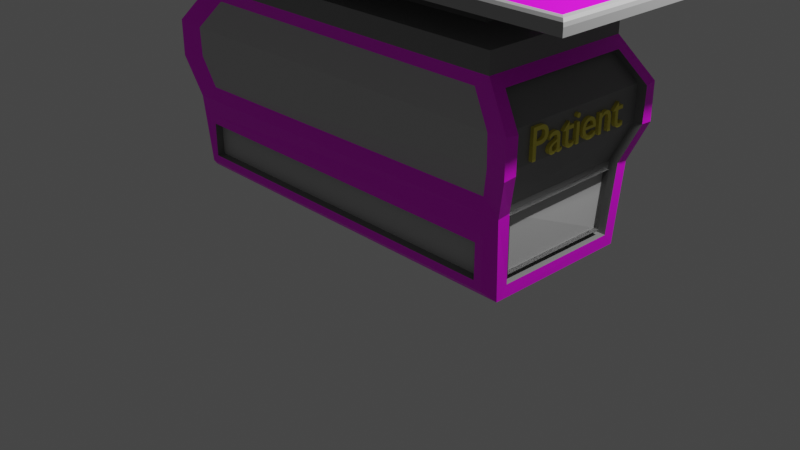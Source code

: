 # Source: MedTable2.blend  (saved by Blender 3.1.7; exported with 4.5.12 LTS)
import bpy
from mathutils import Matrix  # noqa: F401  (used for matrix-valued properties, if any)

bpy.ops.wm.read_factory_settings(use_empty=True)
scene = bpy.context.scene
scene.name = 'Scene'

# ---- collections
col_collection = bpy.data.collections.new('Collection'); scene.collection.children.link(col_collection)

# ---- images (referenced by path relative to the original .blend; pixels are not part of the script)
import os
ASSET_DIR = os.environ.get("B2B_ASSET_DIR", "")  # directory of the original .blend (textures are referenced by path, not embedded)
HERE = os.path.dirname(os.path.abspath(__file__))  # packed textures are extracted next to this script under _unpacked/

def load_image(name, relpath, width, height, colorspace="sRGB"):
    """Load a texture the original file referenced (path relative to the .blend, or extracted next to this script)."""
    p = next((c for c in (os.path.join(HERE, relpath), os.path.join(ASSET_DIR, relpath)) if relpath and os.path.exists(c)), "")
    if p:
        img = bpy.data.images.load(p, check_existing=True)
        img.name = name
    else:  # same state as the original file: an image datablock whose file is absent (Cycles renders it pink)
        img = bpy.data.images.new(name, width, height)
        img.source = "FILE"
        img.filepath = "//" + (relpath or name)
    img.colorspace_settings.name = colorspace
    return img
img_modernrectangletilessteel_albedo_png = load_image('ModernRectangleTilesSteel_albedo.png', 'tex/ModernRectTiles/ModernRectangleTilesSteel_albedo.png', 1024, 1024, 'sRGB')
img_display1_jpg = load_image('display1.jpg', 'tex/Display/display1.jpg', 1024, 1024, 'sRGB')
img_keyboard1_jpg = load_image('keyboard1.jpg', 'tex/Keyboard/keyboard1.jpg', 1024, 1024, 'sRGB')
img_steel1_jpg = load_image('steel1.jpg', 'tex/steel/steel1.jpg', 1024, 1024, 'sRGB')

# ---- materials (node trees are filled in below, after node groups)
mat_bedmat = bpy.data.materials.new('BedMat')
mat_bedmat.alpha_threshold = 0.0
mat_bedmat.use_transparent_shadow = False
mat_bedmat.line_color = (0.0, 0.0, 0.0, 1.0)
mat_bedbottom = bpy.data.materials.new('BedBottom')
mat_bedbottom.use_transparent_shadow = False
mat_medcom = bpy.data.materials.new('MedCom')
mat_medcom.use_transparent_shadow = False
mat_dispole = bpy.data.materials.new('DisPole')
mat_dispole.use_transparent_shadow = False
mat_comdisplay = bpy.data.materials.new('ComDisplay')
mat_comdisplay.use_transparent_shadow = False
mat_keypad = bpy.data.materials.new('keypad')
mat_keypad.use_transparent_shadow = False
mat_computerbase = bpy.data.materials.new('computerbase')
mat_computerbase.use_transparent_shadow = False
mat_bedbotlight = bpy.data.materials.new('bedbotlight')
mat_bedbotlight.use_transparent_shadow = False
mat_tablebottom = bpy.data.materials.new('tablebottom')
mat_tablebottom.use_transparent_shadow = False
mat_scanbase1 = bpy.data.materials.new('scanbase1')
mat_scanbase1.use_transparent_shadow = False
mat_scanner = bpy.data.materials.new('scanner')
mat_scanner.use_transparent_shadow = False
mat_keypadrim = bpy.data.materials.new('keypadrim')
mat_keypadrim.use_transparent_shadow = False
mat_comsteel = bpy.data.materials.new('comsteel')
mat_comsteel.use_transparent_shadow = False
mat_patientmat = bpy.data.materials.new('PatientMat')
mat_patientmat.use_transparent_shadow = False

# ---- material node trees
mat_bedmat.use_nodes = True; mat_bedmat.node_tree.nodes.clear()
_N = mat_bedmat.node_tree.nodes; _L = mat_bedmat.node_tree.links
n0 = _N.new('ShaderNodeOutputMaterial'); n0.name = 'Material Output'; n0.location = (300, 300)
n1 = _N.new('ShaderNodeBsdfPrincipled'); n1.name = 'Principled BSDF'; n1.location = (10, 300)
n1.distribution = 'GGX'
n1.subsurface_method = 'RANDOM_WALK_SKIN'
n1.inputs[2].default_value = 0.4
n1.inputs[3].default_value = 1.45
n1.inputs[27].default_value = (0.0, 0.0, 0.0, 1.0)
n1.inputs[28].default_value = 1.0
n2 = _N.new('ShaderNodeTexImage'); n2.name = 'Image Texture'; n2.location = (-280, 275)
n2.image = img_modernrectangletilessteel_albedo_png
_L.new(n1.outputs[0], n0.inputs[0])
_L.new(n2.outputs[0], n1.inputs[0])
n0.is_active_output = True
mat_bedbottom.use_nodes = True; mat_bedbottom.node_tree.nodes.clear()
_N = mat_bedbottom.node_tree.nodes; _L = mat_bedbottom.node_tree.links
n0 = _N.new('ShaderNodeBsdfPrincipled'); n0.name = 'Principled BSDF'; n0.location = (10, 300)
n0.distribution = 'GGX'
n0.subsurface_method = 'RANDOM_WALK_SKIN'
n0.inputs[3].default_value = 1.45
n0.inputs[27].default_value = (0.0, 0.0, 0.0, 1.0)
n0.inputs[28].default_value = 1.0
n1 = _N.new('ShaderNodeOutputMaterial'); n1.name = 'Material Output'; n1.location = (300, 300)
n2 = _N.new('ShaderNodeRGB'); n2.name = 'RGB'; n2.location = (-280, 275)
n2.outputs[0].default_value = (0.2409, 0.2409, 0.2409, 1.0)
_L.new(n0.outputs[0], n1.inputs[0])
_L.new(n2.outputs[0], n0.inputs[0])
n1.is_active_output = True
mat_medcom.use_nodes = True; mat_medcom.node_tree.nodes.clear()
_N = mat_medcom.node_tree.nodes; _L = mat_medcom.node_tree.links
n0 = _N.new('ShaderNodeBsdfPrincipled'); n0.name = 'Principled BSDF'; n0.location = (10, 300)
n0.distribution = 'GGX'
n0.subsurface_method = 'RANDOM_WALK_SKIN'
n0.inputs[3].default_value = 1.45
n0.inputs[27].default_value = (0.0, 0.0, 0.0, 1.0)
n0.inputs[28].default_value = 1.0
n1 = _N.new('ShaderNodeOutputMaterial'); n1.name = 'Material Output'; n1.location = (300, 300)
_L.new(n0.outputs[0], n1.inputs[0])
n1.is_active_output = True
mat_dispole.use_nodes = True; mat_dispole.node_tree.nodes.clear()
_N = mat_dispole.node_tree.nodes; _L = mat_dispole.node_tree.links
n0 = _N.new('ShaderNodeBsdfPrincipled'); n0.name = 'Principled BSDF'; n0.location = (10, 300)
n0.distribution = 'GGX'
n0.subsurface_method = 'RANDOM_WALK_SKIN'
n0.inputs[0].default_value = (0.4189, 0.4189, 0.4189, 1.0)
n0.inputs[3].default_value = 1.45
n0.inputs[27].default_value = (0.0, 0.0, 0.0, 1.0)
n0.inputs[28].default_value = 1.0
n1 = _N.new('ShaderNodeOutputMaterial'); n1.name = 'Material Output'; n1.location = (300, 300)
_L.new(n0.outputs[0], n1.inputs[0])
n1.is_active_output = True
mat_comdisplay.use_nodes = True; mat_comdisplay.node_tree.nodes.clear()
_N = mat_comdisplay.node_tree.nodes; _L = mat_comdisplay.node_tree.links
n0 = _N.new('ShaderNodeBsdfPrincipled'); n0.name = 'Principled BSDF'; n0.location = (10, 300)
n0.distribution = 'GGX'
n0.subsurface_method = 'RANDOM_WALK_SKIN'
n0.inputs[3].default_value = 1.45
n0.inputs[27].default_value = (0.0, 0.0, 0.0, 1.0)
n0.inputs[28].default_value = 1.0
n1 = _N.new('ShaderNodeOutputMaterial'); n1.name = 'Material Output'; n1.location = (300, 300)
n2 = _N.new('ShaderNodeTexImage'); n2.name = 'Image Texture'; n2.location = (-280, 275)
n2.image = img_display1_jpg
_L.new(n0.outputs[0], n1.inputs[0])
_L.new(n2.outputs[0], n0.inputs[0])
n1.is_active_output = True
mat_keypad.use_nodes = True; mat_keypad.node_tree.nodes.clear()
_N = mat_keypad.node_tree.nodes; _L = mat_keypad.node_tree.links
n0 = _N.new('ShaderNodeBsdfPrincipled'); n0.name = 'Principled BSDF'; n0.location = (10, 300)
n0.distribution = 'GGX'
n0.subsurface_method = 'RANDOM_WALK_SKIN'
n0.inputs[3].default_value = 1.45
n0.inputs[27].default_value = (0.0, 0.0, 0.0, 1.0)
n0.inputs[28].default_value = 1.0
n1 = _N.new('ShaderNodeOutputMaterial'); n1.name = 'Material Output'; n1.location = (300, 300)
n2 = _N.new('ShaderNodeTexImage'); n2.name = 'Image Texture'; n2.location = (-280, 275)
n2.image = img_keyboard1_jpg
_L.new(n0.outputs[0], n1.inputs[0])
_L.new(n2.outputs[0], n0.inputs[0])
n1.is_active_output = True
mat_computerbase.use_nodes = True; mat_computerbase.node_tree.nodes.clear()
_N = mat_computerbase.node_tree.nodes; _L = mat_computerbase.node_tree.links
n0 = _N.new('ShaderNodeBsdfPrincipled'); n0.name = 'Principled BSDF'; n0.location = (10, 300)
n0.distribution = 'GGX'
n0.subsurface_method = 'RANDOM_WALK_SKIN'
n0.inputs[0].default_value = (0.08115, 0.08115, 0.08115, 1.0)
n0.inputs[3].default_value = 1.45
n0.inputs[27].default_value = (0.0, 0.0, 0.0, 1.0)
n0.inputs[28].default_value = 1.0
n1 = _N.new('ShaderNodeOutputMaterial'); n1.name = 'Material Output'; n1.location = (300, 300)
_L.new(n0.outputs[0], n1.inputs[0])
n1.is_active_output = True
mat_bedbotlight.use_nodes = True; mat_bedbotlight.node_tree.nodes.clear()
_N = mat_bedbotlight.node_tree.nodes; _L = mat_bedbotlight.node_tree.links
n0 = _N.new('ShaderNodeBsdfPrincipled'); n0.name = 'Principled BSDF'; n0.location = (10, 300)
n0.distribution = 'GGX'
n0.subsurface_method = 'RANDOM_WALK_SKIN'
n0.inputs[0].default_value = (0.5457, 0.5457, 0.5457, 1.0)
n0.inputs[3].default_value = 1.45
n0.inputs[27].default_value = (0.0, 0.0, 0.0, 1.0)
n0.inputs[28].default_value = 1.0
n1 = _N.new('ShaderNodeOutputMaterial'); n1.name = 'Material Output'; n1.location = (300, 300)
_L.new(n0.outputs[0], n1.inputs[0])
n1.is_active_output = True
mat_tablebottom.use_nodes = True; mat_tablebottom.node_tree.nodes.clear()
_N = mat_tablebottom.node_tree.nodes; _L = mat_tablebottom.node_tree.links
n0 = _N.new('ShaderNodeBsdfPrincipled'); n0.name = 'Principled BSDF'; n0.location = (10, 300)
n0.distribution = 'GGX'
n0.subsurface_method = 'RANDOM_WALK_SKIN'
n0.inputs[0].default_value = (0.4116, 0.4116, 0.4116, 1.0)
n0.inputs[3].default_value = 1.45
n0.inputs[27].default_value = (0.0, 0.0, 0.0, 1.0)
n0.inputs[28].default_value = 1.0
n1 = _N.new('ShaderNodeOutputMaterial'); n1.name = 'Material Output'; n1.location = (300, 300)
_L.new(n0.outputs[0], n1.inputs[0])
n1.is_active_output = True
mat_scanbase1.use_nodes = True; mat_scanbase1.node_tree.nodes.clear()
_N = mat_scanbase1.node_tree.nodes; _L = mat_scanbase1.node_tree.links
n0 = _N.new('ShaderNodeBsdfPrincipled'); n0.name = 'Principled BSDF'; n0.location = (10, 300)
n0.distribution = 'GGX'
n0.subsurface_method = 'RANDOM_WALK_SKIN'
n0.inputs[0].default_value = (0.07036, 0.07036, 0.07036, 1.0)
n0.inputs[3].default_value = 1.45
n0.inputs[27].default_value = (0.0, 0.0, 0.0, 1.0)
n0.inputs[28].default_value = 1.0
n1 = _N.new('ShaderNodeOutputMaterial'); n1.name = 'Material Output'; n1.location = (300, 300)
_L.new(n0.outputs[0], n1.inputs[0])
n1.is_active_output = True
mat_scanner.use_nodes = True; mat_scanner.node_tree.nodes.clear()
_N = mat_scanner.node_tree.nodes; _L = mat_scanner.node_tree.links
n0 = _N.new('ShaderNodeBsdfPrincipled'); n0.name = 'Principled BSDF'; n0.location = (10, 300)
n0.distribution = 'GGX'
n0.subsurface_method = 'RANDOM_WALK_SKIN'
n0.inputs[3].default_value = 1.45
n0.inputs[27].default_value = (0.0, 0.0, 0.0, 1.0)
n0.inputs[28].default_value = 1.0
n1 = _N.new('ShaderNodeOutputMaterial'); n1.name = 'Material Output'; n1.location = (300, 300)
_L.new(n0.outputs[0], n1.inputs[0])
n1.is_active_output = True
mat_keypadrim.use_nodes = True; mat_keypadrim.node_tree.nodes.clear()
_N = mat_keypadrim.node_tree.nodes; _L = mat_keypadrim.node_tree.links
n0 = _N.new('ShaderNodeBsdfPrincipled'); n0.name = 'Principled BSDF'; n0.location = (10, 300)
n0.distribution = 'GGX'
n0.subsurface_method = 'RANDOM_WALK_SKIN'
n0.inputs[0].default_value = (0.06285, 0.06285, 0.06285, 1.0)
n0.inputs[3].default_value = 1.45
n0.inputs[27].default_value = (0.0, 0.0, 0.0, 1.0)
n0.inputs[28].default_value = 1.0
n1 = _N.new('ShaderNodeOutputMaterial'); n1.name = 'Material Output'; n1.location = (300, 300)
_L.new(n0.outputs[0], n1.inputs[0])
n1.is_active_output = True
mat_comsteel.use_nodes = True; mat_comsteel.node_tree.nodes.clear()
_N = mat_comsteel.node_tree.nodes; _L = mat_comsteel.node_tree.links
n0 = _N.new('ShaderNodeBsdfPrincipled'); n0.name = 'Principled BSDF'; n0.location = (10, 300)
n0.distribution = 'GGX'
n0.subsurface_method = 'RANDOM_WALK_SKIN'
n0.inputs[3].default_value = 1.45
n0.inputs[27].default_value = (0.0, 0.0, 0.0, 1.0)
n0.inputs[28].default_value = 1.0
n1 = _N.new('ShaderNodeOutputMaterial'); n1.name = 'Material Output'; n1.location = (300, 300)
n2 = _N.new('ShaderNodeTexImage'); n2.name = 'Image Texture'; n2.location = (-280, 275)
n2.image = img_steel1_jpg
_L.new(n0.outputs[0], n1.inputs[0])
_L.new(n2.outputs[0], n0.inputs[0])
n1.is_active_output = True
mat_patientmat.use_nodes = True; mat_patientmat.node_tree.nodes.clear()
_N = mat_patientmat.node_tree.nodes; _L = mat_patientmat.node_tree.links
n0 = _N.new('ShaderNodeBsdfPrincipled'); n0.name = 'Principled BSDF'; n0.location = (10, 300)
n0.distribution = 'GGX'
n0.subsurface_method = 'RANDOM_WALK_SKIN'
n0.inputs[0].default_value = (0.8, 0.6958, 0.07052, 1.0)
n0.inputs[3].default_value = 1.45
n0.inputs[27].default_value = (0.0, 0.0, 0.0, 1.0)
n0.inputs[28].default_value = 1.0
n1 = _N.new('ShaderNodeOutputMaterial'); n1.name = 'Material Output'; n1.location = (300, 300)
_L.new(n0.outputs[0], n1.inputs[0])
n1.is_active_output = True

# ---- world
world_world = bpy.data.worlds.new('World'); scene.world = world_world
world_world.use_nodes = True; world_world.node_tree.nodes.clear()
_N = world_world.node_tree.nodes; _L = world_world.node_tree.links
n0 = _N.new('ShaderNodeOutputWorld'); n0.name = 'World Output'; n0.location = (300, 300)
n1 = _N.new('ShaderNodeBackground'); n1.name = 'Background'; n1.location = (10, 300)
n1.inputs[0].default_value = (0.05088, 0.05088, 0.05088, 1.0)
_L.new(n1.outputs[0], n0.inputs[0])
n0.is_active_output = True
world_world.color = (0.05088, 0.05088, 0.05088)
world_world.use_sun_shadow = False
world_world.sun_shadow_jitter_overblur = 0.0

# ---- cameras
cam_camera = bpy.data.cameras.new('Camera')
cam_camera.clip_end = 100.0
cam_camera.ortho_scale = 7.314

# ---- lights
light_light = bpy.data.lights.new('Light', 'POINT')
light_light.transmission_factor = 0.0
light_light.energy = 1000.0
light_light.shadow_soft_size = 0.1
light_light.shadow_maximum_resolution = 0.006
light_light.use_absolute_resolution = True

# ---- meshes
me_cube = bpy.data.meshes.new('Cube')
me_cube.from_pydata([(2.212, -0.8319, 1.435), (-2.21, -0.8319, 1.427), (2.206, 0.9607, 1.419), (-2.206, 0.9607, 1.419), (2.218, -0.8319, 1.783), (-2.218, -0.8319, 1.783), (2.206, 0.9607, 1.796), (-2.206, 0.9607, 1.796), (1.969, -0.7235, 2.074), (-1.969, -0.7235, 2.074), (1.969, 0.7235, 2.074), (-1.969, 0.7235, 2.074), (1.283, -0.2454, 2.447), (-1.283, -0.2454, 2.447), (1.283, 0.2454, 2.447), (-1.283, 0.2454, 2.447), (-2.71, -1.0, 2.692), (-2.71, 1.0, 2.692), (2.71, -1.0, 2.692), (2.71, 1.0, 2.692), (1.885, -0.8209, 2.377), (-1.885, -0.8209, 2.377), (1.885, 0.8209, 2.377), (-1.885, 0.8209, 2.377), (1.283, -0.2454, 2.695), (-1.283, -0.2454, 2.695), (1.283, 0.2454, 2.695), (-1.283, 0.2454, 2.695), (1.852, 0.8848, 0.7405), (2.036, 0.7705, 1.025), (1.852, 0.8848, 0.3842), (2.035, 0.6754, 0.3332), (2.067, -0.7159, 1.026), (1.852, -0.8848, 0.7405), (1.852, -0.8848, 0.3842), (2.033, -0.6676, 0.3332), (-1.852, 0.8848, 0.7405), (-2.067, 0.7159, 1.026), (-1.852, 0.8848, 0.3842), (-2.033, 0.6676, 0.3332), (-1.852, -0.8848, 0.7405), (-2.036, -0.7705, 1.025), (-1.852, -0.8848, 0.3842), (-2.035, -0.6754, 0.3332), (-2.645, -0.9351, 2.833), (-2.71, -1.0, 2.768), (-2.678, -0.9676, 2.824), (-2.701, -0.9913, 2.8), (-2.645, 0.9351, 2.833), (-2.71, 1.0, 2.768), (-2.678, 0.9676, 2.824), (-2.701, 0.9913, 2.8), (2.645, -0.9351, 2.833), (2.71, -1.0, 2.768), (2.678, -0.9676, 2.824), (2.701, -0.9913, 2.8), (2.645, 0.9351, 2.833), (2.71, 1.0, 2.768), (2.678, 0.9676, 2.824), (2.701, 0.9913, 2.8), (-2.212, 0.8319, 1.435), (-2.218, 0.8319, 1.783), (2.218, 0.8319, 1.783), (2.21, 0.8319, 1.427), (2.206, -0.9607, 1.796), (2.206, -0.9607, 1.419), (-2.206, -0.9607, 1.419), (-2.206, -0.9607, 1.796), (1.716, 0.8003, 2.045), (1.716, -0.8003, 2.045), (-1.716, -0.8003, 2.045), (-1.716, 0.8003, 2.045), (1.835, 0.8591, 1.14), (2.032, 0.7877, 0.2044), (-1.835, -0.8591, 1.14), (-2.032, -0.7877, 0.2044), (2.032, -0.7877, 0.2044), (1.858, -0.8089, 1.138), (-2.032, 0.7877, 0.2044), (-1.858, 0.8089, 1.138), (-2.112, -0.8319, 1.427), (-2.114, 0.8319, 1.435), (-2.12, -0.8319, 1.783), (-2.12, 0.8319, 1.783), (-1.938, -0.7045, 0.9675), (-1.967, 0.6541, 0.9687), (-1.871, -0.7235, 2.074), (-1.871, 0.7235, 2.074), (-1.94, -0.6252, 0.3907), (-1.937, 0.6139, 0.3908), (2.115, 0.8319, 1.427), (2.117, -0.8319, 1.435), (2.123, 0.8319, 1.783), (2.123, -0.8319, 1.783), (1.941, 0.7045, 0.9675), (1.97, -0.6541, 0.9687), (1.874, 0.7235, 2.074), (1.874, -0.7235, 2.074), (1.942, 0.6252, 0.3907), (1.939, -0.6139, 0.3908), (-1.966, 0.9012, 1.446), (-1.966, 0.9093, 1.752), (1.966, 0.9093, 1.752), (1.966, 0.9014, 1.45), (1.966, -0.9093, 1.752), (1.966, -0.9012, 1.446), (-1.966, -0.9014, 1.45), (-1.966, -0.9093, 1.752), (1.885, -0.8209, 2.172), (-1.885, -0.8209, 2.172), (-1.885, 0.8209, 2.172), (1.885, 0.8209, 2.172), (2.062, -0.8436, 1.006), (-2.032, -0.8982, 1.008), (-2.062, 0.8436, 1.006), (2.032, 0.8982, 1.008), (-2.54, 1.0, 2.692), (-2.54, -1.0, 2.692), (-2.479, 0.9351, 2.833), (-2.509, 0.9676, 2.824), (-2.531, 0.9913, 2.8), (-2.54, 1.0, 2.768), (-2.479, -0.9351, 2.833), (-2.509, -0.9676, 2.824), (-2.531, -0.9913, 2.8), (-2.54, -1.0, 2.768), (-2.213, -1.0, 2.692), (-2.16, 0.9351, 2.833), (-2.186, -0.9676, 2.824), (-2.205, -0.9913, 2.8), (-2.213, -1.0, 2.768), (-2.213, 1.0, 2.692), (-2.186, 0.9676, 2.824), (-2.205, 0.9913, 2.8), (-2.213, 1.0, 2.768), (-2.16, -0.9351, 2.833), (-2.71, -0.8493, 2.692), (2.71, -0.8493, 2.692), (-2.645, -0.7942, 2.833), (-2.678, -0.8217, 2.824), (-2.701, -0.8419, 2.8), (-2.71, -0.8493, 2.768), (2.645, -0.7942, 2.833), (2.678, -0.8217, 2.824), (2.701, -0.8419, 2.8), (2.71, -0.8493, 2.768), (-2.54, -0.8493, 2.692), (-2.213, -0.8493, 2.692), (2.71, 0.8377, 2.692), (-2.645, 0.7834, 2.833), (2.678, 0.8105, 2.824), (2.701, 0.8304, 2.8), (2.71, 0.8377, 2.768), (-2.71, 0.8377, 2.692), (-2.678, 0.8105, 2.824), (-2.701, 0.8304, 2.8), (-2.71, 0.8377, 2.768), (2.645, 0.7834, 2.833), (-2.54, 0.8377, 2.692), (-2.213, 0.8377, 2.692), (-2.5, -0.8162, 2.971), (-2.449, -0.7605, 2.979), (-2.476, -0.7908, 2.983), (-2.19, -0.7605, 2.848), (-2.129, -0.8279, 2.826), (-2.16, -0.7942, 2.835), (-2.449, 0.7497, 2.979), (-2.5, 0.8064, 2.972), (-2.476, 0.7802, 2.983), (-2.129, 0.8171, 2.826), (-2.19, 0.7497, 2.848), (-2.16, 0.7834, 2.835), (1.353, -0.2886, 2.377), (-1.353, -0.2886, 2.377), (-1.353, 0.2886, 2.377), (1.353, 0.2886, 2.377), (1.353, -0.2886, 2.765), (-1.353, -0.2886, 2.765), (-1.353, 0.2886, 2.765), (1.353, 0.2886, 2.765), (-1.939, -0.7705, 1.025), (-1.969, 0.7159, 1.026), (-1.938, -0.6754, 0.3332), (-1.936, 0.6676, 0.3332), (1.941, 0.7705, 1.025), (1.972, -0.7159, 1.026), (1.941, 0.6754, 0.3332), (1.938, -0.6676, 0.3332), (-1.885, -0.7045, 0.9675), (-1.914, 0.6541, 0.9687), (-1.886, -0.6252, 0.3907), (-1.883, 0.6139, 0.3908), (1.994, 0.7045, 0.9675), (2.023, -0.6541, 0.9687), (1.996, 0.6252, 0.3907), (1.993, -0.6139, 0.3908), (1.935, 0.7045, 0.9675), (1.965, -0.6541, 0.9687), (1.937, 0.6252, 0.3907), (1.934, -0.6139, 0.3908), (-1.935, 0.8848, 0.3015), (1.935, 0.8848, 0.3015), (1.935, 0.8848, 0.8232), (-1.935, -0.8848, 0.3015), (-1.935, -0.8848, 0.8232), (1.935, -0.8848, 0.8232), (1.935, -0.8848, 0.3015), (-1.935, 0.8848, 0.8232), (-1.852, -0.8015, 0.3842), (-1.852, -0.8015, 0.7405), (1.852, -0.8015, 0.7405), (1.852, -0.8015, 0.3842), (-1.852, 0.795, 0.3842), (1.852, 0.795, 0.3842), (1.852, 0.795, 0.7405), (-1.852, 0.795, 0.7405), (-1.061, 1.601, 1.208), (-1.063, 1.593, 1.213), (2.476, -0.0274, 2.728), (2.476, -0.1053, 2.806), (2.398, -0.0274, 2.806), (2.476, -0.0663, 2.738), (2.437, -0.0274, 2.738), (2.439, -0.06466, 2.748), (2.437, -0.0949, 2.806), (2.476, -0.0949, 2.767), (2.439, -0.08479, 2.768), (2.408, -0.0274, 2.767), (2.408, -0.0663, 2.806), (2.418, -0.06466, 2.768), (2.476, -0.1053, 5.064), (2.476, -0.0274, 5.142), (-0.9325, 1.611, 2.573), (2.476, -0.0949, 5.103), (2.437, -0.0949, 5.064), (2.439, -0.08479, 5.101), (2.437, -0.0274, 5.131), (2.476, -0.0663, 5.131), (2.439, -0.06466, 5.121), (-0.9325, 1.611, 1.509), (0.8088, 1.611, 2.573), (0.8088, 1.611, 1.509), (2.476, 0.03767, 2.728), (2.398, 0.03767, 2.806), (2.476, 0.1156, 2.806), (2.437, 0.03767, 2.738), (2.476, 0.07657, 2.738), (2.439, 0.07493, 2.748), (2.408, 0.07657, 2.806), (2.408, 0.03767, 2.767), (2.418, 0.07493, 2.768), (2.476, 0.1052, 2.767), (2.437, 0.1052, 2.806), (2.439, 0.09506, 2.768), (2.476, 0.03767, 5.142), (2.476, 0.1156, 5.064), (1.446, -0.08575, 5.348), (2.476, 0.07657, 5.131), (2.437, 0.03767, 5.131), (2.439, 0.07493, 5.121), (2.437, 0.1052, 5.064), (2.476, 0.1052, 5.103), (2.439, 0.09506, 5.101), (1.446, 0.09602, 5.348), (1.468, -0.08575, 5.432), (1.468, 0.09602, 5.432), (2.534, -0.0274, 2.728), (2.612, -0.0274, 2.806), (2.534, -0.1053, 2.806), (2.573, -0.0274, 2.738), (2.534, -0.0663, 2.738), (2.571, -0.06466, 2.748), (2.602, -0.0663, 2.806), (2.602, -0.0274, 2.767), (2.591, -0.06466, 2.768), (2.534, -0.0949, 2.767), (2.573, -0.0949, 2.806), (2.571, -0.08479, 2.768), (2.534, -0.0274, 5.142), (2.534, -0.1053, 5.064), (2.612, -0.0274, 5.064), (2.534, -0.0663, 5.131), (2.573, -0.0274, 5.131), (2.571, -0.06466, 5.121), (2.573, -0.0949, 5.064), (2.534, -0.0949, 5.103), (2.571, -0.08479, 5.101), (2.602, -0.0274, 5.103), (2.602, -0.0663, 5.064), (2.591, -0.06466, 5.101), (2.534, 0.03767, 2.728), (2.534, 0.1156, 2.806), (2.612, 0.03767, 2.806), (2.534, 0.07657, 2.738), (2.573, 0.03767, 2.738), (2.571, 0.07493, 2.748), (2.573, 0.1052, 2.806), (2.534, 0.1052, 2.767), (2.571, 0.09506, 2.768), (2.602, 0.03767, 2.767), (2.602, 0.07657, 2.806), (2.591, 0.07493, 2.768), (2.534, 0.03767, 5.142), (2.612, 0.03767, 5.064), (2.534, 0.1156, 5.064), (2.573, 0.03767, 5.131), (2.534, 0.07657, 5.131), (2.571, 0.07493, 5.121), (2.602, 0.07657, 5.064), (2.602, 0.03767, 5.103), (2.591, 0.07493, 5.101), (2.534, 0.1052, 5.103), (2.573, 0.1052, 5.064), (2.571, 0.09506, 5.101), (1.613, 0.0291, 5.406), (1.616, 0.04623, 5.406), (1.605, 0.04594, 5.401), (1.603, 0.0291, 5.401), (1.597, 0.0291, 5.379), (1.599, 0.04597, 5.379), (1.605, 0.0462, 5.367), (1.603, 0.0291, 5.367), (1.621, 0.07529, 5.396), (1.611, 0.06703, 5.4), (1.621, 0.06637, 5.405), (1.615, 0.07621, 5.376), (1.611, 0.06804, 5.367), (1.605, 0.06793, 5.379), (1.611, -0.05777, 5.367), (1.615, -0.06594, 5.376), (1.605, -0.05766, 5.379), (1.597, -0.01883, 5.379), (1.603, -0.01883, 5.367), (1.605, -0.03593, 5.367), (1.599, -0.03569, 5.379), (1.621, -0.0561, 5.405), (1.611, -0.05676, 5.4), (1.621, -0.06502, 5.396), (1.613, -0.01883, 5.406), (1.603, -0.01883, 5.401), (1.605, -0.03566, 5.401), (1.616, -0.03595, 5.406), (2.392, -0.03593, 5.067), (2.39, -0.01883, 5.067), (2.398, -0.0274, 5.055), (2.403, -0.06594, 5.075), (2.398, -0.05777, 5.067), (2.413, -0.07108, 5.055), (2.402, -0.03595, 5.105), (2.414, -0.0274, 5.109), (2.4, -0.01883, 5.106), (2.408, -0.0561, 5.104), (2.408, -0.06502, 5.096), (2.428, -0.0692, 5.105), (2.39, 0.0291, 5.067), (2.392, 0.0462, 5.067), (2.398, 0.03767, 5.055), (2.402, 0.04623, 5.105), (2.4, 0.0291, 5.106), (2.414, 0.03767, 5.109), (2.398, 0.06804, 5.067), (2.403, 0.07621, 5.075), (2.413, 0.08135, 5.055), (2.408, 0.07529, 5.096), (2.408, 0.06637, 5.104), (2.428, 0.07946, 5.105), (0.9511, -0.3139, 5.429), (0.9544, -0.3197, 5.441), (0.9511, 0.3242, 5.429), (0.9544, 0.33, 5.441), (1.287, 0.3255, 5.338), (1.202, 0.3242, 5.351), (1.202, -0.3139, 5.351), (1.287, -0.3153, 5.338), (-0.9244, 1.61, 1.509), (-0.9244, 1.61, 2.573), (-0.9166, 1.608, 1.509), (-0.9166, 1.608, 2.573), (-0.9095, 1.604, 1.509), (-0.9095, 1.604, 2.573), (-0.9032, 1.599, 1.509), (-0.9032, 1.599, 2.573), (-0.898, 1.592, 1.509), (-0.898, 1.592, 2.573), (-0.8942, 1.585, 1.509), (-0.8942, 1.585, 2.573), (-0.8918, 1.577, 1.509), (-0.8918, 1.577, 2.573), (-0.891, 1.569, 1.509), (-0.891, 1.569, 2.573), (-0.8918, 1.561, 1.509), (-0.8918, 1.561, 2.573), (-0.8942, 1.553, 1.509), (-0.8942, 1.553, 2.573), (-0.898, 1.546, 1.509), (-0.898, 1.546, 2.573), (-0.9032, 1.54, 1.509), (-0.9032, 1.54, 2.573), (-0.9095, 1.535, 1.509), (-0.9095, 1.535, 2.573), (-0.9166, 1.531, 1.509), (-0.9166, 1.531, 2.573), (-0.9244, 1.528, 1.509), (-0.9244, 1.528, 2.573), (-0.9325, 1.528, 1.509), (-0.9325, 1.528, 2.573), (-0.9406, 1.528, 1.509), (-0.9406, 1.528, 2.573), (-0.9484, 1.531, 1.509), (-0.9484, 1.531, 2.573), (-0.9556, 1.535, 1.509), (-0.9556, 1.535, 2.573), (-0.9619, 1.54, 1.509), (-0.9619, 1.54, 2.573), (-0.9671, 1.546, 1.509), (-0.9671, 1.546, 2.573), (-0.9709, 1.553, 1.509), (-0.9709, 1.553, 2.573), (-0.9733, 1.561, 1.509), (-0.9733, 1.561, 2.573), (-0.9741, 1.569, 1.509), (-0.9741, 1.569, 2.573), (-0.9733, 1.577, 1.509), (-0.9733, 1.577, 2.573), (-0.9709, 1.585, 1.509), (-0.9709, 1.585, 2.573), (-0.9671, 1.592, 1.509), (-0.9671, 1.592, 2.573), (-0.9619, 1.599, 1.509), (-0.9619, 1.599, 2.573), (-0.9556, 1.604, 1.509), (-0.9556, 1.604, 2.573), (-0.9484, 1.608, 1.509), (-0.9484, 1.608, 2.573), (-0.9406, 1.61, 1.509), (-0.9406, 1.61, 2.573), (0.8169, 1.61, 1.509), (0.8169, 1.61, 2.573), (0.8247, 1.608, 1.509), (0.8247, 1.608, 2.573), (0.8319, 1.604, 1.509), (0.8319, 1.604, 2.573), (0.8382, 1.599, 1.509), (0.8382, 1.599, 2.573), (0.8434, 1.592, 1.509), (0.8434, 1.592, 2.573), (0.8472, 1.585, 1.509), (0.8472, 1.585, 2.573), (0.8496, 1.577, 1.509), (0.8496, 1.577, 2.573), (0.8504, 1.569, 1.509), (0.8504, 1.569, 2.573), (0.8496, 1.561, 1.509), (0.8496, 1.561, 2.573), (0.8472, 1.553, 1.509), (0.8472, 1.553, 2.573), (0.8434, 1.546, 1.509), (0.8434, 1.546, 2.573), (0.8382, 1.54, 1.509), (0.8382, 1.54, 2.573), (0.8319, 1.535, 1.509), (0.8319, 1.535, 2.573), (0.8247, 1.531, 1.509), (0.8247, 1.531, 2.573), (0.8169, 1.528, 1.509), (0.8169, 1.528, 2.573), (0.8088, 1.528, 1.509), (0.8088, 1.528, 2.573), (0.8007, 1.528, 1.509), (0.8007, 1.528, 2.573), (0.7929, 1.531, 1.509), (0.7929, 1.531, 2.573), (0.7858, 1.535, 1.509), (0.7858, 1.535, 2.573), (0.7795, 1.54, 1.509), (0.7795, 1.54, 2.573), (0.7743, 1.546, 1.509), (0.7743, 1.546, 2.573), (0.7705, 1.553, 1.509), (0.7705, 1.553, 2.573), (0.7681, 1.561, 1.509), (0.7681, 1.561, 2.573), (0.7673, 1.569, 1.509), (0.7673, 1.569, 2.573), (0.7681, 1.577, 1.509), (0.7681, 1.577, 2.573), (0.7705, 1.585, 1.509), (0.7705, 1.585, 2.573), (0.7743, 1.592, 1.509), (0.7743, 1.592, 2.573), (0.7795, 1.599, 1.509), (0.7795, 1.599, 2.573), (0.7858, 1.604, 1.509), (0.7858, 1.604, 2.573), (0.7929, 1.608, 1.509), (0.7929, 1.608, 2.573), (0.8007, 1.61, 1.509), (0.8007, 1.61, 2.573), (-0.8315, 1.586, 1.708), (0.696, 1.586, 1.708), (-0.8315, 1.577, 2.527), (0.696, 1.577, 2.527), (-1.001, 2.314, 1.207), (0.9109, 1.356, 1.548), (-1.053, 2.346, 1.177), (-1.001, 2.047, 1.402), (-1.053, 1.991, 1.435), (0.8751, 2.314, 1.207), (0.924, 1.362, 1.582), (0.9268, 2.346, 1.177), (0.8751, 2.047, 1.402), (0.9268, 1.991, 1.435), (-1.028, 2.025, 1.417), (-1.028, 2.336, 1.192), (0.9019, 2.336, 1.192), (0.9019, 2.025, 1.417), (-1.037, 0.3902, 1.808), (0.9336, 1.369, 1.573), (-1.05, 0.3774, 1.808), (-1.059, 0.3681, 1.8), (0.9109, 0.3902, 1.808), (-1.059, 1.369, 1.573), (0.924, 0.3774, 1.808), (0.9336, 0.3681, 1.8), (-1.037, 1.924, 1.455), (-1.05, 1.362, 1.582), (-1.05, 1.94, 1.449), (-1.059, 1.957, 1.44), (0.9109, 1.924, 1.455), (-1.037, 1.356, 1.548), (0.924, 1.94, 1.449), (0.9336, 1.957, 1.44), (-1.063, 0.3702, 1.27), (-1.057, 0.3646, 1.264), (-1.061, 0.3663, 1.266), (0.9371, 0.3702, 1.27), (0.9316, 0.3646, 1.264), (0.9355, 0.3663, 1.266), (-1.063, 2.311, 1.179), (-1.058, 2.338, 1.172), (-1.062, 2.326, 1.174), (0.9371, 2.311, 1.179), (0.9327, 2.337, 1.175), (0.9358, 2.326, 1.175), (-1.063, 0.3702, 1.781), (-1.059, 0.366, 1.793), (-1.062, 0.3667, 1.787), (0.9371, 0.3702, 1.781), (0.9336, 0.366, 1.793), (0.9361, 0.3667, 1.787), (-1.063, 1.97, 1.424), (-1.06, 1.97, 1.43), (-1.062, 1.971, 1.428), (0.9371, 1.97, 1.424), (0.9344, 1.974, 1.43), (0.9363, 1.972, 1.428), (-1.058, 1.607, 1.206), (0.9371, 1.593, 1.213), (0.9357, 1.601, 1.209), (0.9323, 1.607, 1.208), (-1.063, 1.378, 1.556), (-1.062, 1.377, 1.561), (-1.06, 1.377, 1.564), (0.9371, 1.378, 1.556), (0.9363, 1.378, 1.561), (0.9341, 1.379, 1.564)], [], [(74, 77, 105, 106), (37, 39, 183, 181), (42, 34, 211, 208), (72, 79, 100, 103), (31, 29, 184, 186), (103, 100, 101, 102), (78, 73, 76, 75), (62, 10, 96, 92), (5, 9, 86, 82), (60, 37, 181, 81), (4, 0, 91, 93), (41, 1, 80, 180), (106, 105, 104, 107), (111, 110, 23, 22), (107, 104, 69, 70), (102, 101, 71, 68), (32, 35, 187, 185), (14, 15, 27, 26), (108, 111, 22, 20), (110, 109, 21, 23), (109, 108, 20, 21), (142, 164, 135, 52), (137, 145, 53, 18), (153, 156, 49, 17), (147, 137, 18, 126), (131, 134, 57, 19), (172, 173, 21, 20), (175, 172, 20, 22), (173, 174, 23, 21), (174, 175, 22, 23), (179, 178, 177, 176), (172, 175, 179, 176), (174, 173, 177, 178), (13, 12, 24, 25), (73, 78, 200, 201), (115, 73, 201, 202), (203, 204, 113, 75), (205, 206, 76, 112), (207, 200, 78, 114), (112, 113, 204, 205), (75, 76, 206, 203), (114, 115, 202, 207), (28, 30, 213, 214), (149, 48, 50, 154), (154, 50, 51, 155), (155, 51, 49, 156), (127, 56, 58, 132), (132, 58, 59, 133), (133, 59, 57, 134), (142, 52, 54, 143), (143, 54, 55, 144), (144, 55, 53, 145), (122, 44, 46, 123), (123, 46, 47, 124), (124, 47, 45, 125), (117, 125, 45, 16), (60, 61, 7, 3), (62, 63, 2, 6), (0, 4, 64, 65), (5, 1, 66, 67), (8, 10, 111, 108), (11, 9, 109, 110), (9, 5, 67, 109), (61, 11, 110, 7), (4, 8, 108, 64), (10, 62, 6, 111), (29, 31, 73, 115), (41, 43, 75, 113), (35, 32, 112, 76), (39, 37, 114, 78), (31, 35, 76, 73), (63, 29, 115, 2), (37, 60, 3, 114), (32, 0, 65, 112), (43, 39, 78, 75), (1, 41, 113, 66), (181, 180, 80, 81), (98, 94, 192, 194), (83, 82, 86, 87), (81, 80, 82, 83), (1, 5, 82, 80), (61, 60, 81, 83), (11, 61, 83, 87), (43, 41, 180, 182), (39, 43, 182, 183), (9, 11, 87, 86), (99, 98, 194, 195), (185, 184, 90, 91), (91, 90, 92, 93), (93, 92, 96, 97), (0, 32, 185, 91), (35, 31, 186, 187), (10, 8, 97, 96), (63, 62, 92, 90), (8, 4, 93, 97), (29, 63, 90, 184), (101, 100, 3, 7), (103, 102, 6, 2), (104, 105, 65, 64), (106, 107, 67, 66), (70, 69, 108, 109), (68, 71, 110, 111), (107, 70, 109, 67), (71, 101, 7, 110), (69, 104, 64, 108), (102, 68, 111, 6), (77, 74, 113, 112), (79, 72, 115, 114), (72, 103, 2, 115), (100, 79, 114, 3), (105, 77, 112, 65), (74, 106, 66, 113), (126, 130, 125, 117), (129, 124, 125, 130), (128, 123, 124, 129), (135, 122, 123, 128), (51, 120, 121, 49), (50, 119, 120, 51), (48, 118, 119, 50), (17, 49, 121, 116), (136, 146, 117, 16), (167, 149, 138, 160), (157, 169, 164, 142), (52, 135, 128, 54), (54, 128, 129, 55), (55, 129, 130, 53), (18, 53, 130, 126), (120, 133, 134, 121), (119, 132, 133, 120), (118, 127, 132, 119), (116, 121, 134, 131), (146, 147, 126, 117), (158, 159, 147, 146), (127, 118, 167, 169), (160, 138, 44, 122), (153, 158, 146, 136), (151, 144, 145, 152), (150, 143, 144, 151), (157, 142, 143, 150), (47, 140, 141, 45), (46, 139, 140, 47), (44, 138, 139, 46), (159, 148, 137, 147), (16, 45, 141, 136), (148, 152, 145, 137), (170, 166, 161, 163), (56, 127, 169, 157), (19, 57, 152, 148), (131, 19, 148, 159), (56, 157, 150, 58), (58, 150, 151, 59), (59, 151, 152, 57), (17, 116, 158, 153), (118, 48, 149, 167), (116, 131, 159, 158), (140, 155, 156, 141), (139, 154, 155, 140), (138, 149, 154, 139), (136, 141, 156, 153), (167, 160, 162, 168), (168, 162, 161, 166), (170, 163, 165, 171), (171, 165, 164, 169), (160, 164, 165, 162), (162, 165, 163, 161), (166, 170, 171, 168), (168, 171, 169, 167), (164, 160, 122, 135), (12, 13, 173, 172), (15, 14, 175, 174), (25, 24, 176, 177), (26, 27, 178, 179), (27, 15, 174, 178), (14, 26, 179, 175), (24, 12, 172, 176), (13, 25, 177, 173), (85, 84, 180, 181), (84, 88, 182, 180), (89, 85, 181, 183), (88, 89, 183, 182), (95, 94, 184, 185), (94, 98, 186, 184), (99, 95, 185, 187), (98, 99, 187, 186), (190, 188, 189, 191), (195, 194, 198, 199), (89, 88, 190, 191), (88, 84, 188, 190), (95, 99, 195, 193), (94, 95, 193, 192), (85, 89, 191, 189), (84, 85, 189, 188), (198, 196, 197, 199), (194, 192, 196, 198), (193, 195, 199, 197), (192, 193, 197, 196), (38, 30, 201, 200), (30, 28, 202, 201), (42, 40, 204, 203), (33, 34, 206, 205), (36, 38, 200, 207), (40, 33, 205, 204), (34, 42, 203, 206), (28, 36, 207, 202), (211, 210, 209, 208), (40, 42, 208, 209), (33, 40, 209, 210), (34, 33, 210, 211), (212, 215, 214, 213), (38, 36, 215, 212), (30, 38, 212, 213), (36, 28, 214, 215), (502, 505, 510, 507), (506, 504, 539, 551), (503, 529, 516, 520), (557, 563, 547, 535), (539, 542, 559, 556), (268, 279, 230, 219), (292, 303, 280, 267), (342, 346, 328, 333), (302, 254, 231, 278), (347, 234, 235, 353), (244, 255, 304, 291), (218, 221, 223, 222), (221, 225, 226, 223), (219, 224, 226, 225), (224, 228, 229, 226), (220, 227, 229, 228), (227, 222, 223, 229), (223, 226, 229), (230, 233, 235, 234), (233, 237, 238, 235), (231, 236, 238, 237), (235, 238, 353), (351, 348, 341, 335), (224, 234, 347, 228), (362, 248, 243, 356), (242, 245, 247, 246), (245, 249, 250, 247), (243, 248, 250, 249), (248, 252, 253, 250), (244, 251, 253, 252), (251, 246, 247, 253), (247, 250, 253), (254, 257, 259, 258), (257, 261, 262, 259), (255, 260, 262, 261), (259, 262, 365), (354, 343, 332, 321), (260, 252, 248, 362), (265, 263, 370, 369), (266, 269, 271, 270), (269, 273, 274, 271), (267, 272, 274, 273), (272, 276, 277, 274), (268, 275, 277, 276), (275, 270, 271, 277), (271, 274, 277), (278, 281, 283, 282), (281, 285, 286, 283), (279, 284, 286, 285), (284, 288, 289, 286), (280, 287, 289, 288), (287, 282, 283, 289), (283, 286, 289), (290, 293, 295, 294), (293, 297, 298, 295), (291, 296, 298, 297), (296, 300, 301, 298), (292, 299, 301, 300), (299, 294, 295, 301), (295, 298, 301), (302, 305, 307, 306), (305, 309, 310, 307), (303, 308, 310, 309), (308, 312, 313, 310), (304, 311, 313, 312), (311, 306, 307, 313), (307, 310, 313), (242, 218, 222, 245), (245, 222, 227, 249), (249, 227, 220, 243), (219, 230, 234, 224), (236, 258, 359, 349), (220, 344, 356, 243), (231, 254, 258, 236), (236, 349, 353, 238), (363, 361, 325, 322), (255, 244, 252, 260), (260, 362, 365, 262), (359, 258, 259, 365), (290, 242, 246, 293), (293, 246, 251, 297), (297, 251, 244, 291), (254, 302, 306, 257), (257, 306, 311, 261), (261, 311, 304, 255), (303, 292, 300, 308), (308, 300, 296, 312), (312, 296, 291, 304), (266, 290, 294, 269), (269, 294, 299, 273), (273, 299, 292, 267), (302, 278, 282, 305), (305, 282, 287, 309), (309, 287, 280, 303), (279, 268, 276, 284), (284, 276, 272, 288), (288, 272, 267, 280), (218, 266, 270, 221), (221, 270, 275, 225), (225, 275, 268, 219), (278, 231, 237, 281), (281, 237, 233, 285), (285, 233, 230, 279), (242, 290, 266, 218), (357, 364, 324, 315), (319, 316, 323, 327), (345, 352, 337, 329), (331, 339, 264, 256), (334, 330, 336, 340), (228, 347, 344, 220), (360, 355, 320, 326), (314, 315, 316, 317), (318, 319, 320, 321), (322, 323, 324), (325, 326, 327), (328, 329, 330), (331, 332, 333, 334), (335, 336, 337), (338, 339, 340, 341), (342, 343, 344), (345, 346, 347), (348, 349, 350), (351, 352, 353), (354, 355, 356), (357, 358, 359), (360, 361, 362), (363, 364, 365), (345, 329, 328, 346), (325, 361, 360, 326), (317, 339, 338, 314), (318, 317, 316, 319), (326, 320, 319, 327), (327, 323, 322, 325), (340, 336, 335, 341), (329, 337, 336, 330), (339, 331, 334, 340), (333, 328, 330, 334), (321, 332, 331, 318), (315, 324, 323, 316), (348, 351, 353, 349), (320, 355, 354, 321), (344, 347, 346, 342), (347, 353, 352, 345), (361, 363, 365, 362), (362, 356, 355, 360), (342, 333, 332, 343), (359, 365, 364, 357), (358, 350, 349, 359), (356, 344, 343, 354), (324, 364, 363, 322), (357, 315, 314, 358), (341, 348, 350, 338), (351, 335, 337, 352), (350, 358, 314, 338), (318, 331, 256, 263), (317, 318, 263, 265), (339, 317, 265, 264), (256, 264, 367, 373), (263, 256, 373, 370), (366, 368, 371, 372), (368, 366, 367, 369), (371, 368, 369, 370), (372, 371, 370, 373), (366, 372, 373, 367), (264, 265, 369, 367), (437, 240, 497, 495, 493, 491, 489, 487, 485, 483, 481, 479, 477, 475, 473, 471, 469, 467, 465, 463, 461, 459, 457, 455, 453, 451, 449, 447, 445, 443, 441, 439), (239, 232, 375, 374), (492, 493, 495, 494), (374, 375, 377, 376), (490, 491, 493, 492), (376, 377, 379, 378), (488, 489, 491, 490), (378, 379, 381, 380), (486, 487, 489, 488), (380, 381, 383, 382), (484, 485, 487, 486), (382, 383, 385, 384), (482, 483, 485, 484), (384, 385, 387, 386), (480, 481, 483, 482), (386, 387, 389, 388), (478, 479, 481, 480), (388, 389, 391, 390), (476, 477, 479, 478), (390, 391, 393, 392), (474, 475, 477, 476), (392, 393, 395, 394), (472, 473, 475, 474), (394, 395, 397, 396), (470, 471, 473, 472), (396, 397, 399, 398), (468, 469, 471, 470), (398, 399, 401, 400), (466, 467, 469, 468), (400, 401, 403, 402), (464, 465, 467, 466), (402, 403, 405, 404), (462, 463, 465, 464), (404, 405, 407, 406), (460, 461, 463, 462), (406, 407, 409, 408), (458, 459, 461, 460), (408, 409, 411, 410), (456, 457, 459, 458), (410, 411, 413, 412), (454, 455, 457, 456), (412, 413, 415, 414), (452, 453, 455, 454), (414, 415, 417, 416), (450, 451, 453, 452), (416, 417, 419, 418), (448, 449, 451, 450), (418, 419, 421, 420), (446, 447, 449, 448), (420, 421, 423, 422), (444, 445, 447, 446), (422, 423, 425, 424), (442, 443, 445, 444), (424, 425, 427, 426), (498, 500, 501, 499), (440, 441, 443, 442), (426, 427, 429, 428), (241, 436, 438, 440, 442, 444, 446, 448, 450, 452, 454, 456, 458, 460, 462, 464, 466, 468, 470, 472, 474, 476, 478, 480, 482, 484, 486, 488, 490, 492, 494, 496), (438, 439, 441, 440), (428, 429, 431, 430), (496, 497, 240, 241), (436, 437, 439, 438), (430, 431, 433, 432), (375, 232, 435, 433, 431, 429, 427, 425, 423, 421, 419, 417, 415, 413, 411, 409, 407, 405, 403, 401, 399, 397, 395, 393, 391, 389, 387, 385, 383, 381, 379, 377), (241, 240, 437, 436), (432, 433, 435, 434), (494, 495, 497, 496), (434, 435, 232, 239), (239, 374, 376, 378, 380, 382, 384, 386, 388, 390, 392, 394, 396, 398, 400, 402, 404, 406, 408, 410, 412, 414, 416, 418, 420, 422, 424, 426, 428, 430, 432, 434), (512, 513, 504, 506), (521, 527, 551, 562), (554, 542, 509, 511), (509, 504, 513, 514), (542, 539, 504, 509), (506, 511, 515, 512), (511, 509, 514, 515), (217, 560, 550, 538), (505, 502, 513, 512), (502, 507, 514, 513), (510, 505, 512, 515), (507, 510, 515, 514), (520, 516, 518, 522), (522, 518, 519, 523), (565, 554, 531, 517), (524, 528, 530, 526), (526, 530, 531, 527), (551, 554, 511, 506), (529, 524, 526, 525), (525, 526, 527, 521), (523, 519, 545, 548), (527, 531, 554, 551), (517, 531, 530, 508), (508, 530, 528, 503), (536, 548, 545, 533), (217, 538, 540, 216), (216, 540, 539, 556), (557, 535, 537, 558), (558, 537, 536, 559), (560, 544, 546, 561), (561, 546, 545, 562), (563, 553, 555, 564), (564, 555, 554, 565), (533, 545, 546, 534), (534, 546, 544, 532), (551, 539, 540, 552), (552, 540, 538, 550), (535, 547, 549, 537), (537, 549, 548, 536), (542, 554, 555, 543), (543, 555, 553, 541), (556, 559, 536, 533), (549, 564, 565, 548), (547, 563, 564, 549), (552, 561, 562, 551), (550, 560, 561, 552), (543, 558, 559, 542), (541, 557, 558, 543), (534, 216, 556, 533), (532, 217, 216, 534), (522, 508, 503, 520), (523, 517, 508, 522), (518, 525, 521, 519), (516, 529, 525, 518), (548, 565, 517, 523), (532, 544, 560, 217), (519, 521, 562, 545), (541, 553, 563, 557), (528, 524, 529, 503)])
me_cube.polygons.foreach_set('use_smooth', [0, 0, 0, 0, 0, 0, 0, 0, 0, 0, 0, 0, 0, 0, 0, 0, 0, 0, 0, 0, 0, 0, 0, 0, 0, 0, 0, 0, 0, 0, 0, 0, 0, 0, 0, 0, 0, 0, 0, 0, 0, 0, 0, 0, 0, 0, 0, 0, 0, 0, 0, 0, 0, 0, 0, 0, 0, 0, 0, 0, 0, 0, 0, 0, 0, 0, 0, 0, 0, 0, 0, 0, 0, 0, 0, 0, 0, 0, 0, 0, 0, 0, 0, 0, 0, 0, 0, 0, 0, 0, 0, 0, 0, 0, 0, 0, 0, 0, 0, 0, 0, 0, 0, 0, 0, 0, 0, 0, 0, 0, 0, 0, 0, 0, 0, 0, 0, 0, 0, 0, 0, 0, 0, 0, 0, 0, 0, 0, 0, 0, 0, 0, 0, 0, 0, 0, 0, 0, 0, 0, 0, 0, 0, 0, 0, 0, 0, 0, 0, 0, 0, 0, 0, 0, 0, 0, 0, 0, 0, 0, 0, 0, 0, 0, 0, 0, 0, 0, 0, 0, 0, 0, 0, 0, 0, 0, 0, 0, 0, 0, 0, 0, 0, 0, 0, 0, 0, 0, 0, 0, 0, 0, 0, 0, 0, 0, 0, 0, 0, 0, 0, 0, 0, 0, 0, 0, 0, 0, 0, 0, 0, 0, 0, 0, 0, 0, 0, 1, 1, 1, 1, 1, 1, 0, 0, 0, 0, 0, 0, 0, 1, 1, 1, 1, 1, 1, 1, 0, 0, 0, 0, 0, 0, 0, 1, 1, 1, 1, 1, 1, 0, 0, 0, 0, 0, 0, 0, 0, 1, 1, 1, 1, 1, 1, 1, 0, 0, 0, 0, 0, 0, 0, 1, 1, 1, 1, 1, 1, 1, 0, 0, 0, 1, 1, 1, 1, 1, 1, 1, 1, 1, 0, 0, 0, 1, 1, 1, 1, 1, 1, 0, 0, 0, 1, 1, 1, 1, 1, 1, 0, 0, 0, 1, 1, 1, 0, 1, 1, 1, 1, 1, 1, 1, 1, 1, 1, 1, 1, 1, 1, 1, 1, 1, 1, 1, 1, 1, 1, 1, 1, 1, 1, 1, 1, 1, 1, 1, 1, 1, 1, 1, 1, 1, 1, 1, 1, 1, 1, 1, 1, 1, 1, 1, 1, 1, 1, 1, 1, 1, 0, 0, 0, 0, 0, 0, 0, 0, 1, 1, 1, 1, 1, 1, 1, 1, 1, 1, 1, 1, 1, 1, 1, 1, 1, 1, 1, 1, 1, 1, 1, 1, 1, 1, 1, 1, 1, 1, 1, 1, 1, 1, 1, 1, 1, 1, 1, 1, 1, 1, 1, 1, 1, 1, 1, 1, 1, 1, 1, 1, 1, 1, 0, 1, 1, 1, 1, 1, 1, 1, 1, 1, 1, 1, 1, 1, 1, 0, 0, 0, 0, 0, 1, 0, 0, 0, 0, 0, 0, 0, 0, 0, 0, 0, 0, 0, 0, 0, 0, 0, 0, 0, 0, 0, 0, 0, 0, 0, 0, 0, 0, 0, 0, 0, 0, 0, 0, 0, 0, 0, 0, 0, 0, 0, 0, 0, 0, 0, 0, 0, 0, 0, 0, 0, 0, 0])
me_cube.polygons.foreach_set('material_index', [7, 1, 1, 7, 1, 7, 1, 1, 1, 1, 1, 1, 7, 1, 7, 7, 1, 1, 1, 1, 1, 0, 8, 8, 8, 8, 1, 1, 1, 1, 1, 1, 1, 1, 12, 12, 12, 12, 12, 12, 12, 12, 1, 0, 0, 8, 8, 8, 8, 8, 8, 8, 8, 8, 8, 8, 12, 12, 12, 12, 12, 12, 12, 12, 12, 12, 12, 12, 12, 12, 12, 12, 12, 12, 12, 12, 7, 1, 7, 7, 1, 1, 1, 1, 1, 1, 1, 1, 1, 1, 1, 1, 1, 1, 1, 1, 12, 12, 12, 12, 12, 12, 12, 12, 12, 12, 12, 12, 12, 12, 12, 12, 8, 8, 8, 8, 8, 8, 0, 8, 8, 0, 0, 8, 8, 8, 8, 8, 8, 0, 8, 8, 8, 0, 0, 8, 8, 8, 8, 8, 0, 0, 8, 8, 8, 0, 0, 8, 8, 8, 8, 8, 8, 0, 8, 8, 0, 0, 8, 0, 0, 0, 0, 0, 0, 0, 0, 0, 1, 1, 1, 1, 1, 1, 1, 1, 1, 1, 1, 1, 1, 1, 1, 1, 7, 1, 1, 1, 1, 1, 1, 1, 7, 1, 1, 1, 12, 12, 12, 12, 12, 12, 12, 12, 7, 1, 1, 1, 7, 1, 1, 1, 5, 11, 12, 12, 12, 9, 9, 9, 9, 9, 9, 0, 0, 0, 0, 0, 0, 0, 9, 9, 9, 9, 9, 9, 9, 0, 0, 0, 0, 0, 0, 0, 9, 9, 9, 9, 9, 9, 9, 0, 0, 0, 0, 0, 0, 0, 9, 9, 9, 9, 9, 9, 9, 0, 0, 0, 0, 0, 0, 0, 9, 9, 9, 9, 9, 9, 9, 0, 0, 0, 9, 9, 9, 9, 9, 9, 9, 9, 9, 0, 0, 0, 9, 9, 9, 9, 9, 9, 0, 0, 0, 9, 9, 9, 9, 9, 9, 0, 0, 0, 9, 9, 9, 0, 9, 9, 9, 9, 9, 9, 9, 0, 9, 0, 0, 0, 9, 0, 0, 9, 9, 9, 9, 9, 9, 9, 9, 9, 9, 0, 9, 9, 0, 0, 0, 9, 9, 9, 0, 9, 9, 9, 9, 9, 9, 9, 9, 9, 9, 9, 9, 9, 9, 9, 9, 9, 9, 9, 9, 10, 9, 9, 10, 9, 9, 7, 7, 7, 7, 7, 7, 7, 7, 7, 7, 7, 7, 7, 7, 7, 7, 7, 7, 7, 7, 7, 7, 7, 7, 7, 7, 7, 7, 7, 7, 7, 7, 7, 7, 7, 7, 7, 7, 7, 7, 7, 7, 7, 7, 7, 7, 7, 7, 7, 7, 7, 7, 7, 7, 4, 7, 7, 7, 7, 7, 7, 7, 7, 7, 7, 7, 7, 7, 7, 11, 12, 11, 11, 6, 11, 11, 12, 11, 11, 11, 11, 6, 6, 12, 6, 6, 11, 12, 12, 2, 11, 12, 12, 2, 6, 6, 6, 6, 12, 12, 12, 12, 2, 6, 11, 6, 6, 2, 11, 6, 12, 12, 12, 12, 12, 6, 6, 6, 6, 6, 12, 12, 12, 12, 12, 12, 12, 12])
_uv = me_cube.uv_layers.new(name='UVMap')
_uv.uv.foreach_set('vector', [0.625, 0.9922, 0.625, 0.7562, 0.625, 0.7561, 0.625, 0.9939, 0.662, 0.2261, 0.42, 0.2193, 0.42, 0.2193, 0.662, 0.2261, 0.4378, 0.9889, 0.4378, 0.7611, 0.4378, 0.7611, 0.4378, 0.9889, 0.625, 0.4922, 0.625, 0.2562, 0.625, 0.2561, 0.625, 0.4939, 0.42, 0.5296, 0.6615, 0.5161, 0.6615, 0.5161, 0.42, 0.5296, 0.625, 0.4939, 0.625, 0.2561, 0.625, 0.2573, 0.625, 0.4927, 0.125, 0.5137, 0.375, 0.5137, 0.375, 0.7363, 0.125, 0.7363, 0.625, 0.5172, 0.625, 0.519, 0.625, 0.519, 0.625, 0.5172, 0.625, 0.01723, 0.625, 0.01901, 0.625, 0.01901, 0.625, 0.01723, 0.625, 0.233, 0.625, 0.2245, 0.625, 0.2245, 0.625, 0.233, 0.625, 0.7328, 0.625, 0.733, 0.625, 0.733, 0.625, 0.7328, 0.625, 0.01782, 0.625, 0.01688, 0.625, 0.01688, 0.625, 0.01782, 0.625, 0.9939, 0.625, 0.7561, 0.625, 0.7573, 0.625, 0.9927, 0.625, 0.5, 0.625, 0.25, 0.625, 0.25, 0.625, 0.5, 0.625, 0.9927, 0.625, 0.7573, 0.625, 0.7579, 0.625, 0.9921, 0.625, 0.4927, 0.625, 0.2573, 0.625, 0.2579, 0.625, 0.4921, 0.662, 0.7261, 0.42, 0.7193, 0.42, 0.7193, 0.662, 0.7261, 0.665, 0.581, 0.835, 0.581, 0.835, 0.581, 0.665, 0.581, 0.625, 0.75, 0.625, 0.5, 0.625, 0.5, 0.625, 0.75, 0.625, 0.25, 0.625, 0.0, 0.625, 0.0, 0.625, 0.25, 0.625, 1.0, 0.625, 0.75, 0.625, 0.75, 0.625, 1.0, 1.377, 0.3516, 0.4797, 0.3453, 0.474, 0.3251, 1.377, 0.3251, 0.375, 0.7312, 0.5098, 0.7312, 0.5098, 0.75, 0.375, 0.75, 0.375, 0.2297, 0.5098, 0.2297, 0.5098, 0.25, 0.375, 0.25, 0.1479, 0.7312, 0.375, 0.7312, 0.375, 0.75, 0.1479, 0.75, 0.375, 0.2729, 0.5098, 0.2729, 0.5098, 0.5, 0.375, 0.5, 0.6603, 0.669, 0.8397, 0.669, 0.875, 0.75, 0.625, 0.75, 0.6603, 0.581, 0.6603, 0.669, 0.625, 0.75, 0.625, 0.5, 0.8397, 0.669, 0.8397, 0.581, 0.875, 0.5, 0.875, 0.75, 0.8397, 0.581, 0.6603, 0.581, 0.625, 0.5, 0.875, 0.5, 0.6603, 0.581, 0.8397, 0.581, 0.8397, 0.669, 0.6603, 0.669, 0.6603, 0.669, 0.6603, 0.581, 0.6603, 0.581, 0.6603, 0.669, 0.8397, 0.581, 0.8397, 0.669, 0.8397, 0.669, 0.8397, 0.581, 0.835, 0.669, 0.665, 0.669, 0.665, 0.669, 0.835, 0.669, 0.9605, 0.0, 0.03948, 0.0, 0.06149, 0.04936, 0.9385, 0.04936, 0.9605, 0.4085, 0.9605, 0.0, 0.9385, 0.04936, 0.9385, 0.3145, 0.06149, 0.04936, 0.06149, 0.3145, 0.03948, 0.4085, 0.03948, 0.0, 0.9385, 0.3145, 0.9385, 0.04936, 0.9605, 0.0, 0.9673, 0.4074, 0.06149, 0.3145, 0.06149, 0.04936, 0.03948, 0.0, 0.03271, 0.4074, 0.9673, 0.4074, 0.03948, 0.4085, 0.06149, 0.3145, 0.9385, 0.3145, 0.03948, 0.0, 0.9605, 0.0, 0.9385, 0.04936, 0.06149, 0.04936, 0.03271, 0.4074, 0.9605, 0.4085, 0.9385, 0.3145, 0.06149, 0.3145, 0.5622, 0.4889, 0.4378, 0.4889, 0.4378, 0.4889, 0.5622, 0.4889, 0.3828, 0.648, 0.3828, 0.6765, 0.3767, 0.6826, 0.3767, 0.6531, 0.8735, 0.5237, 0.8735, 0.5041, 0.875, 0.5011, 0.875, 0.5212, 0.5674, 0.2288, 0.5674, 0.2489, 0.5098, 0.25, 0.5098, 0.2297, 0.8496, 0.5081, 0.628, 0.5081, 0.6265, 0.5041, 0.8508, 0.5041, 0.8508, 0.5041, 0.6265, 0.5041, 0.6254, 0.5, 0.8517, 0.5, 0.5674, 0.2733, 0.5674, 0.4996, 0.5098, 0.5, 0.5098, 0.2729, 0.628, 0.7243, 0.628, 0.7419, 0.6265, 0.7459, 0.6265, 0.7277, 0.6265, 0.7277, 0.6265, 0.7459, 0.5674, 0.7489, 0.5674, 0.7302, 0.5674, 0.7302, 0.5674, 0.7489, 0.5098, 0.75, 0.5098, 0.7312, 0.8643, 0.7419, 0.872, 0.7419, 0.8735, 0.7459, 0.8657, 0.7459, 0.8657, 0.7459, 0.8735, 0.7459, 0.8746, 0.75, 0.8668, 0.75, 0.5674, 0.9918, 0.5674, 0.9996, 0.5098, 1.0, 0.5098, 0.9921, 0.375, 0.9921, 0.5098, 0.9921, 0.5098, 1.0, 0.375, 1.0, 0.6885, 0.6256, 0.6885, 0.8021, 0.7177, 0.809, 0.7177, 0.6175, 0.6885, 0.8021, 0.6885, 0.6216, 0.7177, 0.6175, 0.7177, 0.809, 0.3115, 0.6256, 0.3115, 0.8021, 0.2823, 0.809, 0.2823, 0.6175, 0.3115, 0.8021, 0.3115, 0.6216, 0.2823, 0.6175, 0.2823, 0.809, 0.336, 0.9502, 0.664, 0.9502, 0.686, 1.0, 0.314, 1.0, 0.664, 0.9502, 0.336, 0.9502, 0.314, 1.0, 0.686, 1.0, 0.336, 0.9502, 0.3115, 0.8021, 0.2823, 0.809, 0.314, 1.0, 0.6885, 0.8021, 0.664, 0.9502, 0.686, 1.0, 0.7177, 0.809, 0.3115, 0.8021, 0.336, 0.9502, 0.314, 1.0, 0.2823, 0.809, 0.664, 0.9502, 0.6885, 0.8021, 0.7177, 0.809, 0.686, 1.0, 0.6746, 0.4171, 0.6531, 0.06544, 0.6785, 0.0, 0.7036, 0.4085, 0.3254, 0.4171, 0.3469, 0.06544, 0.3215, 0.0, 0.2964, 0.4085, 0.3487, 0.06546, 0.3378, 0.4177, 0.3088, 0.4074, 0.3215, 0.0, 0.6513, 0.06546, 0.6622, 0.4177, 0.6912, 0.4074, 0.6785, 0.0, 0.6531, 0.06544, 0.3487, 0.06546, 0.3215, 0.0, 0.6785, 0.0, 0.6885, 0.6216, 0.6746, 0.4171, 0.7036, 0.4085, 0.7177, 0.6175, 0.6622, 0.4177, 0.6885, 0.6256, 0.7177, 0.6175, 0.6912, 0.4074, 0.3378, 0.4177, 0.3115, 0.6256, 0.2823, 0.6175, 0.3088, 0.4074, 0.3469, 0.06544, 0.6513, 0.06546, 0.6785, 0.0, 0.3215, 0.0, 0.3115, 0.6216, 0.3254, 0.4171, 0.2964, 0.4085, 0.2823, 0.6175, 0.625, 0.2245, 0.625, 0.01782, 0.625, 0.01688, 0.625, 0.233, 0.4401, 0.5367, 0.6415, 0.5255, 0.6415, 0.5255, 0.4401, 0.5367, 0.625, 0.2328, 0.625, 0.01723, 0.625, 0.01901, 0.625, 0.231, 0.625, 0.233, 0.625, 0.01688, 0.625, 0.01723, 0.625, 0.2328, 0.625, 0.01688, 0.625, 0.01723, 0.625, 0.01723, 0.625, 0.01688, 0.625, 0.2328, 0.625, 0.233, 0.625, 0.233, 0.625, 0.2328, 0.625, 0.231, 0.625, 0.2328, 0.625, 0.2328, 0.625, 0.231, 0.42, 0.02958, 0.6615, 0.01615, 0.6615, 0.01615, 0.42, 0.02958, 0.42, 0.2193, 0.42, 0.02958, 0.42, 0.02958, 0.42, 0.2193, 0.625, 0.01901, 0.625, 0.231, 0.625, 0.231, 0.625, 0.01901, 0.4401, 0.7117, 0.4401, 0.5367, 0.4401, 0.5367, 0.4401, 0.7117, 0.625, 0.7245, 0.625, 0.5178, 0.625, 0.5169, 0.625, 0.733, 0.625, 0.733, 0.625, 0.5169, 0.625, 0.5172, 0.625, 0.7328, 0.625, 0.7328, 0.625, 0.5172, 0.625, 0.519, 0.625, 0.731, 0.625, 0.733, 0.625, 0.7245, 0.625, 0.7245, 0.625, 0.733, 0.42, 0.7193, 0.42, 0.5296, 0.42, 0.5296, 0.42, 0.7193, 0.625, 0.519, 0.625, 0.731, 0.625, 0.731, 0.625, 0.519, 0.625, 0.5169, 0.625, 0.5172, 0.625, 0.5172, 0.625, 0.5169, 0.625, 0.731, 0.625, 0.7328, 0.625, 0.7328, 0.625, 0.731, 0.625, 0.5178, 0.625, 0.5169, 0.625, 0.5169, 0.625, 0.5178, 0.05445, 0.7864, 0.05445, 0.6311, 0.0, 0.6175, 0.0, 0.809, 0.9455, 0.6329, 0.9455, 0.7864, 1.0, 0.809, 1.0, 0.6175, 0.9455, 0.7864, 0.9455, 0.6311, 1.0, 0.6175, 1.0, 0.809, 0.05445, 0.6329, 0.05445, 0.7864, 0.0, 0.809, 0.0, 0.6175, 0.1112, 0.9353, 0.8888, 0.9353, 0.9272, 1.0, 0.07275, 1.0, 0.8888, 0.9353, 0.1112, 0.9353, 0.07275, 1.0, 0.9272, 1.0, 0.05445, 0.7864, 0.1112, 0.9353, 0.07275, 1.0, 0.0, 0.809, 0.1112, 0.9353, 0.05445, 0.7864, 0.0, 0.809, 0.07275, 1.0, 0.8888, 0.9353, 0.9455, 0.7864, 1.0, 0.809, 0.9272, 1.0, 0.9455, 0.7864, 0.8888, 0.9353, 0.9272, 1.0, 1.0, 0.809, 0.9211, 0.4745, 0.08412, 0.4754, 0.03948, 0.4085, 0.9673, 0.4074, 0.07892, 0.4745, 0.9159, 0.4754, 0.9605, 0.4085, 0.03271, 0.4074, 0.9159, 0.4754, 0.9455, 0.6329, 1.0, 0.6175, 0.9605, 0.4085, 0.05445, 0.6311, 0.07892, 0.4745, 0.03271, 0.4074, 0.0, 0.6175, 0.9455, 0.6311, 0.9211, 0.4745, 0.9673, 0.4074, 1.0, 0.6175, 0.08412, 0.4754, 0.05445, 0.6329, 0.0, 0.6175, 0.03948, 0.4085, 0.375, 0.9771, 0.5098, 0.9771, 0.5098, 0.9921, 0.375, 0.9921, 0.5674, 0.9767, 0.5674, 0.9918, 0.5098, 0.9921, 0.5098, 0.9771, 0.8508, 0.7459, 0.8657, 0.7459, 0.8668, 0.75, 0.8517, 0.75, 0.8496, 0.7419, 0.8643, 0.7419, 0.8657, 0.7459, 0.8508, 0.7459, 0.5674, 0.2504, 0.5674, 0.2582, 0.5098, 0.2579, 0.5098, 0.25, 0.8735, 0.5041, 0.8657, 0.5041, 0.8668, 0.5, 0.8746, 0.5, 0.872, 0.5081, 0.8643, 0.5081, 0.8657, 0.5041, 0.8735, 0.5041, 0.375, 0.25, 0.5098, 0.25, 0.5098, 0.2579, 0.375, 0.2579, 0.125, 0.7312, 0.1329, 0.7312, 0.1329, 0.75, 0.125, 0.75, 0.4101, 0.6523, 0.3828, 0.648, 0.3828, 0.3516, 0.4101, 0.3475, 1.377, 0.648, 0.4797, 0.6543, 0.4797, 0.3453, 1.377, 0.3516, 0.628, 0.7419, 0.8496, 0.7419, 0.8508, 0.7459, 0.6265, 0.7459, 0.6265, 0.7459, 0.8508, 0.7459, 0.8517, 0.75, 0.6254, 0.75, 0.5674, 0.7504, 0.5674, 0.9767, 0.5098, 0.9771, 0.5098, 0.75, 0.375, 0.75, 0.5098, 0.75, 0.5098, 0.9771, 0.375, 0.9771, 0.5674, 0.2582, 0.5674, 0.2733, 0.5098, 0.2729, 0.5098, 0.2579, 0.8657, 0.5041, 0.8508, 0.5041, 0.8517, 0.5, 0.8668, 0.5, 0.8643, 0.5081, 0.8496, 0.5081, 0.8508, 0.5041, 0.8657, 0.5041, 0.375, 0.2579, 0.5098, 0.2579, 0.5098, 0.2729, 0.375, 0.2729, 0.1329, 0.7312, 0.1479, 0.7312, 0.1479, 0.75, 0.1329, 0.75, 0.1329, 0.5203, 0.1479, 0.5203, 0.1479, 0.7312, 0.1329, 0.7312, 0.474, 0.6765, 0.414, 0.6765, 0.4101, 0.6523, 0.4797, 0.6543, 0.4101, 0.3475, 0.3828, 0.3516, 0.3828, 0.3251, 0.414, 0.3251, 0.125, 0.5203, 0.1329, 0.5203, 0.1329, 0.7312, 0.125, 0.7312, 0.5674, 0.5212, 0.5674, 0.7302, 0.5098, 0.7312, 0.5098, 0.5203, 0.6265, 0.5237, 0.6265, 0.7277, 0.5674, 0.7302, 0.5674, 0.5212, 0.628, 0.5271, 0.628, 0.7243, 0.6265, 0.7277, 0.6265, 0.5237, 0.5674, 0.001086, 0.5674, 0.01976, 0.5098, 0.01884, 0.5098, 0.0, 0.8735, 0.7459, 0.8735, 0.7277, 0.875, 0.7302, 0.875, 0.7489, 0.3828, 0.3251, 0.3828, 0.3516, 0.3767, 0.3464, 0.3767, 0.319, 0.1479, 0.5203, 0.375, 0.5203, 0.375, 0.7312, 0.1479, 0.7312, 0.375, 0.0, 0.5098, 0.0, 0.5098, 0.01884, 0.375, 0.01884, 0.375, 0.5203, 0.5098, 0.5203, 0.5098, 0.7312, 0.375, 0.7312, 0.4683, 0.6416, 0.4197, 0.6416, 0.4197, 0.3579, 0.4683, 0.3579, 1.377, 0.6765, 0.474, 0.6765, 0.4797, 0.6543, 1.377, 0.648, 0.375, 0.5, 0.5098, 0.5, 0.5098, 0.5203, 0.375, 0.5203, 0.1479, 0.5, 0.375, 0.5, 0.375, 0.5203, 0.1479, 0.5203, 0.628, 0.5081, 0.628, 0.5271, 0.6265, 0.5237, 0.6265, 0.5041, 0.6265, 0.5041, 0.6265, 0.5237, 0.5674, 0.5212, 0.5674, 0.5011, 0.5674, 0.5011, 0.5674, 0.5212, 0.5098, 0.5203, 0.5098, 0.5, 0.125, 0.5, 0.1329, 0.5, 0.1329, 0.5203, 0.125, 0.5203, 0.414, 0.6765, 0.3828, 0.6765, 0.3828, 0.648, 0.4101, 0.6523, 0.1329, 0.5, 0.1479, 0.5, 0.1479, 0.5203, 0.1329, 0.5203, 0.5674, 0.01976, 0.5674, 0.2288, 0.5098, 0.2297, 0.5098, 0.01884, 0.8735, 0.7277, 0.8735, 0.5237, 0.875, 0.5212, 0.875, 0.7302, 0.3828, 0.3516, 0.3828, 0.648, 0.3767, 0.6531, 0.3767, 0.3464, 0.375, 0.01884, 0.5098, 0.01884, 0.5098, 0.2297, 0.375, 0.2297, 0.4101, 0.6523, 0.4101, 0.3475, 0.4145, 0.3522, 0.4145, 0.6474, 0.4145, 0.6474, 0.4145, 0.3522, 0.4197, 0.3579, 0.4197, 0.6416, 0.4683, 0.6416, 0.4683, 0.3579, 0.474, 0.3516, 0.474, 0.648, 0.474, 0.648, 0.474, 0.3516, 0.4797, 0.3453, 0.4797, 0.6543, 0.4101, 0.3475, 0.4797, 0.3453, 0.474, 0.3516, 0.4145, 0.3522, 0.4145, 0.3522, 0.474, 0.3516, 0.4683, 0.3579, 0.4197, 0.3579, 0.4197, 0.6416, 0.4683, 0.6416, 0.474, 0.648, 0.4145, 0.6474, 0.4145, 0.6474, 0.474, 0.648, 0.4797, 0.6543, 0.4101, 0.6523, 0.4797, 0.3453, 0.4101, 0.3475, 0.414, 0.3251, 0.474, 0.3251, 0.665, 0.669, 0.835, 0.669, 0.8397, 0.669, 0.6603, 0.669, 0.835, 0.581, 0.665, 0.581, 0.6603, 0.581, 0.8397, 0.581, 0.835, 0.669, 0.665, 0.669, 0.6603, 0.669, 0.8397, 0.669, 0.665, 0.581, 0.835, 0.581, 0.8397, 0.581, 0.6603, 0.581, 0.835, 0.581, 0.835, 0.581, 0.8397, 0.581, 0.8397, 0.581, 0.665, 0.581, 0.665, 0.581, 0.6603, 0.581, 0.6603, 0.581, 0.665, 0.669, 0.665, 0.669, 0.6603, 0.669, 0.6603, 0.669, 0.835, 0.669, 0.835, 0.669, 0.8397, 0.669, 0.8397, 0.669, 0.6419, 0.2174, 0.6415, 0.02548, 0.6615, 0.01615, 0.662, 0.2261, 0.6415, 0.02548, 0.4401, 0.03668, 0.42, 0.02958, 0.6615, 0.01615, 0.4401, 0.2117, 0.6419, 0.2174, 0.662, 0.2261, 0.42, 0.2193, 0.4401, 0.03668, 0.4401, 0.2117, 0.42, 0.2193, 0.42, 0.02958, 0.6419, 0.7174, 0.6415, 0.5255, 0.6615, 0.5161, 0.662, 0.7261, 0.6415, 0.5255, 0.4401, 0.5367, 0.42, 0.5296, 0.6615, 0.5161, 0.4401, 0.7117, 0.6419, 0.7174, 0.662, 0.7261, 0.42, 0.7193, 0.4401, 0.5367, 0.4401, 0.7117, 0.42, 0.7193, 0.42, 0.5296, 0.4401, 0.03668, 0.6415, 0.02548, 0.6419, 0.2174, 0.4401, 0.2117, 0.4401, 0.7117, 0.4401, 0.5367, 0.4401, 0.5367, 0.4401, 0.7117, 0.4401, 0.2117, 0.4401, 0.03668, 0.4401, 0.03668, 0.4401, 0.2117, 0.4401, 0.03668, 0.6415, 0.02548, 0.6415, 0.02548, 0.4401, 0.03668, 0.6419, 0.7174, 0.4401, 0.7117, 0.4401, 0.7117, 0.6419, 0.7174, 0.6415, 0.5255, 0.6419, 0.7174, 0.6419, 0.7174, 0.6415, 0.5255, 0.6419, 0.2174, 0.4401, 0.2117, 0.4401, 0.2117, 0.6419, 0.2174, 0.6415, 0.02548, 0.6419, 0.2174, 0.6419, 0.2174, 0.6415, 0.02548, 0.4401, 0.5367, 0.6415, 0.5255, 0.6419, 0.7174, 0.4401, 0.7117, 0.4401, 0.5367, 0.6415, 0.5255, 0.6415, 0.5255, 0.4401, 0.5367, 0.6419, 0.7174, 0.4401, 0.7117, 0.4401, 0.7117, 0.6419, 0.7174, 0.6415, 0.5255, 0.6419, 0.7174, 0.6419, 0.7174, 0.6415, 0.5255, 0.08024, 0.0914, 0.9198, 0.0914, 0.9385, 0.04936, 0.06149, 0.04936, 0.9198, 0.0914, 0.9198, 0.2725, 0.9385, 0.3145, 0.9385, 0.04936, 0.08024, 0.0914, 0.08024, 0.2725, 0.06149, 0.3145, 0.06149, 0.04936, 0.9198, 0.2725, 0.9198, 0.0914, 0.9385, 0.04936, 0.9385, 0.3145, 0.08024, 0.2725, 0.08024, 0.0914, 0.06149, 0.04936, 0.06149, 0.3145, 0.08024, 0.2725, 0.9198, 0.2725, 0.9385, 0.3145, 0.06149, 0.3145, 0.9198, 0.0914, 0.08024, 0.0914, 0.06149, 0.04936, 0.9385, 0.04936, 0.9198, 0.2725, 0.08024, 0.2725, 0.06149, 0.3145, 0.9385, 0.3145, 0.4378, 0.7611, 0.5622, 0.7611, 0.5622, 0.9889, 0.4378, 0.9889, 0.5622, 0.9889, 0.4378, 0.9889, 0.4378, 0.9889, 0.5622, 0.9889, 0.5622, 0.7611, 0.5622, 0.9889, 0.5622, 0.9889, 0.5622, 0.7611, 0.4378, 0.7611, 0.5622, 0.7611, 0.5622, 0.7611, 0.4378, 0.7611, 0.4378, 0.2611, 0.5622, 0.2611, 0.5622, 0.4889, 0.4378, 0.4889, 0.4378, 0.2611, 0.5622, 0.2611, 0.5622, 0.2611, 0.4378, 0.2611, 0.4378, 0.4889, 0.4378, 0.2611, 0.4378, 0.2611, 0.4378, 0.4889, 0.5622, 0.2611, 0.5622, 0.4889, 0.5622, 0.4889, 0.5622, 0.2611, 0.0, 1.0, 0.0, 0.0, 1.0, 0.0, 1.0, 1.0, 0.625, 0.25, 0.3854, 0.25, 0.3772, 0.2472, 0.6093, 0.2427, 0.9886, 0.5027, 0.0114, 0.5027, 0.0114, 0.01295, 0.9886, 0.01295, 0.6224, 0.3187, 0.5145, 0.4928, 0.009062, 0.6067, 0.009062, 0.3477, 0.0004807, 1.0, 0.9995, 0.9996, 0.9993, 0.6296, 0.0006856, 0.6299, 0.3831, 0.841, 0.6169, 0.841, 0.6169, 0.909, 0.3831, 0.909, 0.3831, 0.5882, 0.6169, 0.5882, 0.6169, 0.6618, 0.3831, 0.6618, 0.6169, 0.07852, 0.6169, 0.0538, 0.6169, 0.0538, 0.6169, 0.07852, 0.716, 0.5882, 0.784, 0.5882, 0.784, 0.6618, 0.716, 0.6618, 0.6161, 0.03654, 0.6169, 0.0, 0.6208, 0.0, 0.6213, 0.03064, 0.3831, 0.341, 0.6169, 0.341, 0.6169, 0.409, 0.3831, 0.409, 0.216, 0.6618, 0.216, 0.7059, 0.1725, 0.704, 0.1706, 0.6618, 0.216, 0.7059, 0.216, 0.75, 0.1725, 0.75, 0.1725, 0.704, 0.3831, 0.909, 0.3831, 0.9544, 0.3792, 0.9525, 0.379, 0.909, 0.3831, 0.01178, 0.3831, 0.0, 0.3792, 0.0, 0.3792, 0.02322, 0.3831, 0.08818, 0.379, 0.08818, 0.3792, 0.04601, 0.3831, 0.04415, 0.1372, 0.6618, 0.125, 0.6618, 0.125, 0.704, 0.149, 0.704, 0.1725, 0.704, 0.1725, 0.75, 0.125, 0.704, 0.6169, 0.909, 0.621, 0.909, 0.6208, 0.9525, 0.6169, 0.9544, 0.621, 0.909, 0.625, 0.909, 0.625, 0.9525, 0.6208, 0.9525, 0.784, 0.6618, 0.8294, 0.6618, 0.8275, 0.704, 0.784, 0.7059, 0.6208, 0.9525, 0.625, 0.9525, 0.6217, 0.9787, 0.625, 0.05569, 0.625, 0.07849, 0.625, 0.07849, 0.625, 0.05569, 0.3831, 0.0, 0.6169, 0.0, 0.616, 0.03678, 0.3831, 0.04415, 0.616, 0.2122, 0.3831, 0.2059, 0.3831, 0.1618, 0.616, 0.1618, 0.216, 0.5882, 0.1706, 0.5882, 0.1725, 0.546, 0.216, 0.5441, 0.1706, 0.5882, 0.125, 0.5882, 0.125, 0.546, 0.1725, 0.546, 0.3831, 0.1618, 0.3831, 0.2059, 0.3792, 0.204, 0.379, 0.1618, 0.3831, 0.2059, 0.3831, 0.25, 0.3792, 0.25, 0.3792, 0.204, 0.3831, 0.341, 0.379, 0.341, 0.3792, 0.2975, 0.3831, 0.2956, 0.216, 0.5118, 0.216, 0.5, 0.1725, 0.5, 0.1725, 0.5232, 0.1725, 0.546, 0.125, 0.546, 0.1725, 0.5, 0.784, 0.5882, 0.784, 0.5441, 0.8275, 0.546, 0.8294, 0.5882, 0.6239, 0.341, 0.625, 0.341, 0.625, 0.2975, 0.6229, 0.2975, 0.6169, 0.341, 0.6169, 0.2956, 0.6208, 0.2975, 0.621, 0.341, 0.6229, 0.2975, 0.6208, 0.25, 0.6213, 0.2606, 0.6169, 0.1521, 0.6169, 0.09787, 0.6169, 0.09787, 0.6169, 0.1521, 0.6169, 0.2956, 0.3831, 0.2956, 0.3831, 0.2059, 0.616, 0.2208, 0.6201, 0.1521, 0.6178, 0.1521, 0.6177, 0.1521, 0.6202, 0.1521, 0.284, 0.6618, 0.3294, 0.6618, 0.3275, 0.704, 0.284, 0.7059, 0.3294, 0.6618, 0.375, 0.6618, 0.375, 0.704, 0.3275, 0.704, 0.3831, 0.6618, 0.3831, 0.7059, 0.3792, 0.704, 0.379, 0.6618, 0.3831, 0.7059, 0.3831, 0.75, 0.3792, 0.75, 0.3792, 0.704, 0.3831, 0.841, 0.379, 0.841, 0.3792, 0.7975, 0.3831, 0.7956, 0.284, 0.7382, 0.284, 0.75, 0.3275, 0.75, 0.3275, 0.7268, 0.3275, 0.704, 0.375, 0.704, 0.3275, 0.75, 0.716, 0.6618, 0.716, 0.7059, 0.6725, 0.704, 0.6706, 0.6618, 0.6239, 0.841, 0.625, 0.841, 0.625, 0.7975, 0.6229, 0.7975, 0.6169, 0.841, 0.6169, 0.7956, 0.6208, 0.7975, 0.621, 0.841, 0.6169, 0.7956, 0.6169, 0.75, 0.6208, 0.75, 0.6208, 0.7975, 0.6169, 0.6618, 0.621, 0.6618, 0.6208, 0.704, 0.6169, 0.7059, 0.621, 0.6618, 0.625, 0.6618, 0.625, 0.704, 0.6208, 0.704, 0.6229, 0.7975, 0.6208, 0.75, 0.6208, 0.75, 0.284, 0.5882, 0.284, 0.5441, 0.3275, 0.546, 0.3294, 0.5882, 0.284, 0.5441, 0.284, 0.5, 0.3275, 0.5, 0.3275, 0.546, 0.3831, 0.409, 0.3831, 0.4544, 0.3792, 0.4525, 0.379, 0.409, 0.3831, 0.4544, 0.3831, 0.5, 0.3792, 0.5, 0.3792, 0.4525, 0.3831, 0.5882, 0.379, 0.5882, 0.3792, 0.546, 0.3831, 0.5441, 0.379, 0.5882, 0.375, 0.5882, 0.375, 0.546, 0.3792, 0.546, 0.3275, 0.546, 0.3275, 0.5, 0.375, 0.546, 0.716, 0.5882, 0.6706, 0.5882, 0.6725, 0.546, 0.716, 0.5441, 0.6706, 0.5882, 0.625, 0.5882, 0.625, 0.546, 0.6725, 0.546, 0.6169, 0.5882, 0.6169, 0.5441, 0.6208, 0.546, 0.621, 0.5882, 0.6169, 0.5441, 0.6169, 0.5, 0.6208, 0.5, 0.6208, 0.546, 0.6169, 0.409, 0.621, 0.409, 0.6208, 0.4525, 0.6169, 0.4544, 0.621, 0.409, 0.625, 0.409, 0.625, 0.4525, 0.6208, 0.4525, 0.6229, 0.546, 0.6208, 0.5, 0.6208, 0.5, 0.216, 0.5882, 0.216, 0.6618, 0.1706, 0.6618, 0.1706, 0.5882, 0.1706, 0.5882, 0.1706, 0.6618, 0.125, 0.6618, 0.125, 0.5882, 0.379, 0.1618, 0.379, 0.08818, 0.3831, 0.08818, 0.3831, 0.1618, 0.3831, 0.909, 0.6169, 0.909, 0.6169, 0.9544, 0.3831, 0.9544, 0.625, 0.08818, 0.625, 0.1618, 0.6218, 0.1618, 0.6218, 0.08818, 0.3831, 0.08818, 0.616, 0.08818, 0.616, 0.1618, 0.3831, 0.1618, 0.784, 0.6618, 0.784, 0.5882, 0.8294, 0.5882, 0.8294, 0.6618, 0.6239, 0.08818, 0.6248, 0.08818, 0.6242, 0.04034, 0.6229, 0.04601, 0.6199, 0.25, 0.6178, 0.25, 0.6178, 0.25, 0.6199, 0.25, 0.6169, 0.341, 0.3831, 0.341, 0.3831, 0.2956, 0.6169, 0.2956, 0.6169, 0.2956, 0.6161, 0.2574, 0.6213, 0.2661, 0.6208, 0.2975, 0.6218, 0.1618, 0.625, 0.1618, 0.625, 0.204, 0.6222, 0.2097, 0.284, 0.5882, 0.216, 0.5882, 0.216, 0.5441, 0.284, 0.5441, 0.284, 0.5441, 0.216, 0.5441, 0.216, 0.5, 0.284, 0.5, 0.379, 0.409, 0.379, 0.341, 0.3831, 0.341, 0.3831, 0.409, 0.784, 0.5882, 0.716, 0.5882, 0.716, 0.5441, 0.784, 0.5441, 0.625, 0.341, 0.625, 0.409, 0.621, 0.409, 0.621, 0.341, 0.621, 0.341, 0.621, 0.409, 0.6169, 0.409, 0.6169, 0.341, 0.6169, 0.5882, 0.3831, 0.5882, 0.3831, 0.5441, 0.6169, 0.5441, 0.6169, 0.5441, 0.3831, 0.5441, 0.3831, 0.4544, 0.6169, 0.4544, 0.6169, 0.4544, 0.3831, 0.4544, 0.3831, 0.409, 0.6169, 0.409, 0.284, 0.6618, 0.284, 0.5882, 0.3294, 0.5882, 0.3294, 0.6618, 0.3294, 0.6618, 0.3294, 0.5882, 0.379, 0.5882, 0.379, 0.6618, 0.379, 0.6618, 0.379, 0.5882, 0.3831, 0.5882, 0.3831, 0.6618, 0.716, 0.5882, 0.716, 0.6618, 0.6706, 0.6618, 0.6706, 0.5882, 0.6706, 0.5882, 0.6706, 0.6618, 0.621, 0.6618, 0.621, 0.5882, 0.621, 0.5882, 0.621, 0.6618, 0.6169, 0.6618, 0.6169, 0.5882, 0.6169, 0.841, 0.3831, 0.841, 0.3831, 0.7956, 0.6169, 0.7956, 0.6169, 0.7956, 0.3831, 0.7956, 0.3831, 0.7059, 0.6169, 0.7059, 0.6169, 0.7059, 0.3831, 0.7059, 0.3831, 0.6618, 0.6169, 0.6618, 0.216, 0.6618, 0.284, 0.6618, 0.284, 0.7059, 0.216, 0.7059, 0.216, 0.7059, 0.284, 0.7059, 0.284, 0.75, 0.216, 0.75, 0.379, 0.909, 0.379, 0.841, 0.3831, 0.841, 0.3831, 0.909, 0.716, 0.6618, 0.784, 0.6618, 0.784, 0.7059, 0.716, 0.7059, 0.625, 0.841, 0.625, 0.909, 0.621, 0.909, 0.621, 0.841, 0.621, 0.841, 0.621, 0.909, 0.6169, 0.909, 0.6169, 0.841, 0.216, 0.5882, 0.284, 0.5882, 0.284, 0.6618, 0.216, 0.6618, 0.6209, 0.1715, 0.6208, 0.1943, 0.6208, 0.1943, 0.6209, 0.1715, 0.6178, 0.1712, 0.6201, 0.1712, 0.62, 0.195, 0.6178, 0.1961, 0.6178, 0.04456, 0.6199, 0.04559, 0.6199, 0.04559, 0.6178, 0.04456, 0.6178, 0.09787, 0.6201, 0.09787, 0.6201, 0.09787, 0.6178, 0.09787, 0.6178, 0.0788, 0.6178, 0.05392, 0.62, 0.05496, 0.6201, 0.07881, 0.3831, 0.04415, 0.616, 0.03776, 0.616, 0.08818, 0.3831, 0.08818, 0.6169, 0.1962, 0.6169, 0.1715, 0.6169, 0.1715, 0.6169, 0.1962, 0.621, 0.1521, 0.6209, 0.1715, 0.6201, 0.1712, 0.6201, 0.1521, 0.6178, 0.1521, 0.6178, 0.1712, 0.6169, 0.1715, 0.6169, 0.1521, 0.6199, 0.25, 0.6199, 0.25, 0.6208, 0.25, 0.6169, 0.2064, 0.6169, 0.1985, 0.6169, 0.1967, 0.6169, 0.0538, 0.6178, 0.04456, 0.6178, 0.05392, 0.6178, 0.09787, 0.6169, 0.09787, 0.6169, 0.07852, 0.6178, 0.0788, 0.6207, 0.05322, 0.6199, 0.0456, 0.6198, 0.04555, 0.621, 0.09787, 0.621, 0.09787, 0.621, 0.08818, 0.621, 0.08818, 0.6169, 0.07852, 0.6169, 0.09787, 0.616, 0.08818, 0.6178, 0.04456, 0.6169, 0.0538, 0.6161, 0.03654, 0.625, 0.07849, 0.625, 0.08672, 0.625, 0.08818, 0.6208, 0.046, 0.62, 0.04564, 0.6208, 0.04601, 0.6169, 0.1521, 0.6169, 0.1715, 0.616, 0.1618, 0.6209, 0.1715, 0.621, 0.1521, 0.6218, 0.1618, 0.6169, 0.1962, 0.6169, 0.2059, 0.6169, 0.2059, 0.6199, 0.25, 0.6208, 0.25, 0.6208, 0.25, 0.6178, 0.04456, 0.6178, 0.04456, 0.6169, 0.0538, 0.6169, 0.0538, 0.6169, 0.2059, 0.6169, 0.2059, 0.6169, 0.1962, 0.6169, 0.1962, 0.6201, 0.1521, 0.6201, 0.09787, 0.621, 0.09787, 0.621, 0.1521, 0.6178, 0.1521, 0.6201, 0.1521, 0.6201, 0.1712, 0.6178, 0.1712, 0.6169, 0.1962, 0.6169, 0.1715, 0.6178, 0.1712, 0.6178, 0.1961, 0.6178, 0.25, 0.6199, 0.25, 0.6199, 0.25, 0.6178, 0.25, 0.6201, 0.07881, 0.62, 0.05496, 0.6208, 0.05318, 0.6209, 0.07598, 0.6178, 0.04456, 0.6199, 0.04559, 0.62, 0.05496, 0.6178, 0.05392, 0.6201, 0.09787, 0.6178, 0.09787, 0.6178, 0.0788, 0.6201, 0.07881, 0.6169, 0.07852, 0.6169, 0.0538, 0.6178, 0.05392, 0.6178, 0.0788, 0.6169, 0.1521, 0.6169, 0.09787, 0.6178, 0.09787, 0.6178, 0.1521, 0.6209, 0.1715, 0.6208, 0.1943, 0.62, 0.195, 0.6201, 0.1712, 0.625, 0.07849, 0.625, 0.05569, 0.6242, 0.04034, 0.6248, 0.08818, 0.6169, 0.1715, 0.6169, 0.1715, 0.6169, 0.1521, 0.6169, 0.1521, 0.616, 0.08818, 0.616, 0.03776, 0.6169, 0.0538, 0.6169, 0.07852, 0.6161, 0.03654, 0.6213, 0.03064, 0.6199, 0.04559, 0.6178, 0.04456, 0.6178, 0.25, 0.6199, 0.25, 0.6213, 0.2661, 0.6161, 0.2574, 0.616, 0.2122, 0.616, 0.1618, 0.6169, 0.1715, 0.6169, 0.1962, 0.6169, 0.07852, 0.6169, 0.07852, 0.6169, 0.09787, 0.6169, 0.09787, 0.6218, 0.1618, 0.6222, 0.2097, 0.6208, 0.1943, 0.6209, 0.1715, 0.621, 0.1521, 0.621, 0.09787, 0.6218, 0.08818, 0.6218, 0.1618, 0.616, 0.1618, 0.616, 0.08818, 0.6169, 0.09787, 0.6169, 0.1521, 0.6208, 0.25, 0.6208, 0.25, 0.6199, 0.25, 0.6199, 0.25, 0.6209, 0.1715, 0.6209, 0.1715, 0.621, 0.1521, 0.621, 0.1521, 0.621, 0.08818, 0.621, 0.08818, 0.621, 0.09787, 0.621, 0.09787, 0.6208, 0.04601, 0.6208, 0.04601, 0.6199, 0.04559, 0.6199, 0.04559, 0.621, 0.09787, 0.621, 0.1521, 0.621, 0.1521, 0.621, 0.09787, 0.6178, 0.1521, 0.6178, 0.09787, 0.6178, 0.09787, 0.6178, 0.1521, 0.6201, 0.1521, 0.6178, 0.1521, 0.6178, 0.1521, 0.6201, 0.1521, 0.6201, 0.09787, 0.6201, 0.1521, 0.6201, 0.1521, 0.6201, 0.09787, 0.6178, 0.09787, 0.6201, 0.09787, 0.6202, 0.09787, 0.6177, 0.09787, 0.6178, 0.1521, 0.6178, 0.09787, 0.6178, 0.09653, 0.6178, 0.1535, 0.6198, 0.1011, 0.6198, 0.1489, 0.6181, 0.1489, 0.6181, 0.1011, 0.6198, 0.1489, 0.6198, 0.1011, 0.6201, 0.0993, 0.6201, 0.1507, 0.6181, 0.1489, 0.6198, 0.1489, 0.6202, 0.1521, 0.6177, 0.1521, 0.6181, 0.1011, 0.6181, 0.1489, 0.6178, 0.1535, 0.6178, 0.09653, 0.6198, 0.1011, 0.6181, 0.1011, 0.6177, 0.09787, 0.6202, 0.09787, 0.6201, 0.09787, 0.6201, 0.1521, 0.6201, 0.1507, 0.6201, 0.0993, 0.3364, 0.9402, 0.3386, 0.9422, 0.3407, 0.9454, 0.3425, 0.9494, 0.3441, 0.9542, 0.3453, 0.9596, 0.3461, 0.9654, 0.3464, 0.9714, 0.3463, 0.9773, 0.3456, 0.9829, 0.3444, 0.9879, 0.3427, 0.9923, 0.3406, 0.9958, 0.3381, 0.9984, 0.3354, 0.9998, 0.3326, 1.0, 0.3299, 0.9991, 0.3273, 0.997, 0.325, 0.9939, 0.3231, 0.9899, 0.3217, 0.9851, 0.3208, 0.9797, 0.3205, 0.9739, 0.3206, 0.9679, 0.3212, 0.962, 0.3222, 0.9564, 0.3236, 0.9513, 0.3254, 0.9469, 0.3273, 0.9434, 0.3295, 0.9409, 0.3318, 0.9395, 0.3341, 0.9393, 0.6614, 0.002973, 0.3386, 0.9422, 0.3364, 0.9402, 0.664, 0.0009209, 0.6558, 0.01493, 0.3441, 0.9542, 0.3425, 0.9494, 0.6572, 0.01012, 0.664, 0.0009209, 0.3364, 0.9402, 0.3341, 0.9393, 0.6667, 0.0, 0.6549, 0.02034, 0.3453, 0.9596, 0.3441, 0.9542, 0.6558, 0.01493, 0.6667, 0.0, 0.3341, 0.9393, 1.0, 0.9395, 0.6695, 0.0002461, 0.6546, 0.02614, 0.3461, 0.9654, 0.3453, 0.9596, 0.6549, 0.02034, 0.001317, 0.0002461, 0.3318, 0.9395, 0.3295, 0.9409, 0.004023, 0.00165, 0.6547, 0.03209, 0.3464, 0.9714, 0.3461, 0.9654, 0.6546, 0.02614, 0.004023, 0.00165, 0.3295, 0.9409, 0.3273, 0.9434, 0.006492, 0.004157, 0.6553, 0.03798, 0.3463, 0.9773, 0.3464, 0.9714, 0.6547, 0.03209, 0.006492, 0.004157, 0.3273, 0.9434, 0.3254, 0.9469, 0.00861, 0.007671, 0.6563, 0.04358, 0.3456, 0.9829, 0.3463, 0.9773, 0.6553, 0.03798, 0.00861, 0.007671, 0.3254, 0.9469, 0.3236, 0.9513, 0.01029, 0.01206, 0.6577, 0.04867, 0.3444, 0.9879, 0.3456, 0.9829, 0.6563, 0.04358, 0.01029, 0.01206, 0.3236, 0.9513, 0.3222, 0.9564, 0.01148, 0.01715, 0.6595, 0.05306, 0.3427, 0.9923, 0.3444, 0.9879, 0.6577, 0.04867, 0.01148, 0.01715, 0.3222, 0.9564, 0.3212, 0.962, 0.01215, 0.02274, 0.6614, 0.05657, 0.3406, 0.9958, 0.3427, 0.9923, 0.6595, 0.05306, 0.01215, 0.02274, 0.3212, 0.962, 0.3206, 0.9679, 0.01231, 0.02863, 0.6636, 0.05908, 0.3381, 0.9984, 0.3406, 0.9958, 0.6614, 0.05657, 0.01231, 0.02863, 0.3206, 0.9679, 0.3205, 0.9739, 0.01197, 0.03459, 0.6659, 0.06048, 0.3354, 0.9998, 0.3381, 0.9984, 0.6636, 0.05908, 0.01197, 0.03459, 0.3205, 0.9739, 0.3208, 0.9797, 0.01118, 0.04039, 0.6682, 0.06073, 0.3326, 1.0, 0.3354, 0.9998, 0.6659, 0.06048, 0.01118, 0.04039, 0.3208, 0.9797, 0.3217, 0.9851, 0.009981, 0.04579, 0.002309, 0.05981, 0.3299, 0.9991, 0.3326, 1.0, 0.0, 0.06073, 0.009981, 0.04579, 0.3217, 0.9851, 0.3231, 0.9899, 0.008431, 0.05061, 0.004529, 0.05775, 0.3273, 0.997, 0.3299, 0.9991, 0.002309, 0.05981, 0.008431, 0.05061, 0.3231, 0.9899, 0.325, 0.9939, 0.006592, 0.05465, 0.006592, 0.05465, 0.325, 0.9939, 0.3273, 0.997, 0.004529, 0.05775, 0.006592, 0.05465, 0.325, 0.9939, 0.3273, 0.997, 0.004529, 0.05775, 0.008431, 0.05061, 0.3231, 0.9899, 0.325, 0.9939, 0.006592, 0.05465, 0.004529, 0.05775, 0.3273, 0.997, 0.3299, 0.9991, 0.002309, 0.05981, 0.009981, 0.04579, 0.3217, 0.9851, 0.3231, 0.9899, 0.008431, 0.05061, 0.002309, 0.05981, 0.3299, 0.9991, 0.3326, 1.0, 0.0, 0.06073, 0.01118, 0.04038, 0.3208, 0.9797, 0.3217, 0.9851, 0.009981, 0.04579, 0.6682, 0.06073, 0.3326, 1.0, 0.3354, 0.9998, 0.6659, 0.06048, 0.01197, 0.03459, 0.3205, 0.9739, 0.3208, 0.9797, 0.01118, 0.04038, 0.6659, 0.06048, 0.3354, 0.9998, 0.3381, 0.9984, 0.6636, 0.05908, 0.01231, 0.02863, 0.3206, 0.9679, 0.3205, 0.9739, 0.01197, 0.03459, 0.6636, 0.05908, 0.3381, 0.9984, 0.3406, 0.9958, 0.6614, 0.05657, 0.01215, 0.02274, 0.3212, 0.962, 0.3206, 0.9679, 0.01231, 0.02863, 0.6614, 0.05657, 0.3406, 0.9958, 0.3427, 0.9923, 0.6595, 0.05306, 0.01148, 0.01715, 0.3222, 0.9564, 0.3212, 0.962, 0.01215, 0.02274, 0.6595, 0.05306, 0.3427, 0.9923, 0.3444, 0.9879, 0.6577, 0.04867, 0.01029, 0.01206, 0.3236, 0.9513, 0.3222, 0.9564, 0.01148, 0.01715, 0.6577, 0.04867, 0.3444, 0.9879, 0.3456, 0.9829, 0.6563, 0.04358, 0.00861, 0.00767, 0.3254, 0.9469, 0.3236, 0.9513, 0.01029, 0.01206, 0.6563, 0.04358, 0.3456, 0.9829, 0.3463, 0.9773, 0.6553, 0.03798, 0.006492, 0.004156, 0.3273, 0.9434, 0.3254, 0.9469, 0.00861, 0.00767, 0.6553, 0.03798, 0.3463, 0.9773, 0.3464, 0.9714, 0.6547, 0.03209, 0.004023, 0.00165, 0.3295, 0.9409, 0.3273, 0.9434, 0.006492, 0.004156, 0.6547, 0.03209, 0.3464, 0.9714, 0.3461, 0.9654, 0.6546, 0.02614, 0.0, 0.0, 0.0, 1.0, 1.0, 1.0, 1.0, 0.0, 0.001317, 0.0002461, 0.3318, 0.9395, 0.3295, 0.9409, 0.004023, 0.00165, 0.6546, 0.02614, 0.3461, 0.9654, 0.3453, 0.9596, 0.6549, 0.02034, 0.6614, 0.002973, 0.664, 0.0009209, 0.6667, 0.0, 0.6695, 0.0002461, 0.6722, 0.00165, 0.6747, 0.004156, 0.6768, 0.00767, 0.6785, 0.01206, 0.6797, 0.01715, 0.6804, 0.02274, 0.6805, 0.02863, 0.6802, 0.03459, 0.6794, 0.04038, 0.6782, 0.04579, 0.6767, 0.05061, 0.6748, 0.05465, 0.6727, 0.05775, 0.6705, 0.05981, 0.6682, 0.06073, 0.6659, 0.06048, 0.6636, 0.05908, 0.6614, 0.05657, 0.6595, 0.05306, 0.6577, 0.04867, 0.6563, 0.04358, 0.6553, 0.03798, 0.6547, 0.03209, 0.6546, 0.02614, 0.6549, 0.02034, 0.6558, 0.01493, 0.6572, 0.01012, 0.6591, 0.006078, 0.6667, 0.0, 0.3341, 0.9393, 1.0, 0.9395, 0.6695, 0.0002461, 0.6549, 0.02034, 0.3453, 0.9596, 0.3441, 0.9542, 0.6558, 0.01493, 0.6591, 0.006078, 0.3407, 0.9454, 0.3386, 0.9422, 0.6614, 0.002973, 0.664, 0.0009209, 0.3364, 0.9402, 0.3341, 0.9393, 0.6667, 0.0, 0.6558, 0.01493, 0.3441, 0.9542, 0.3425, 0.9494, 0.6572, 0.01012, 0.3364, 0.9402, 0.3386, 0.9422, 0.3407, 0.9454, 0.3425, 0.9494, 0.3441, 0.9542, 0.3453, 0.9596, 0.3461, 0.9654, 0.3464, 0.9714, 0.3463, 0.9773, 0.3456, 0.9829, 0.3444, 0.9879, 0.3427, 0.9923, 0.3406, 0.9958, 0.3381, 0.9984, 0.3354, 0.9998, 0.3326, 1.0, 0.3299, 0.9991, 0.3273, 0.997, 0.325, 0.9939, 0.3231, 0.9899, 0.3217, 0.9851, 0.3208, 0.9797, 0.3205, 0.9739, 0.3206, 0.9679, 0.3212, 0.962, 0.3222, 0.9564, 0.3236, 0.9513, 0.3254, 0.9469, 0.3273, 0.9434, 0.3295, 0.9409, 0.3318, 0.9395, 0.3341, 0.9393, 0.6614, 0.002973, 0.3386, 0.9422, 0.3364, 0.9402, 0.664, 0.0009209, 0.6572, 0.01012, 0.3425, 0.9494, 0.3407, 0.9454, 0.6591, 0.006078, 0.6572, 0.01012, 0.3425, 0.9494, 0.3407, 0.9454, 0.6591, 0.006078, 0.6591, 0.006078, 0.3407, 0.9454, 0.3386, 0.9422, 0.6614, 0.002973, 0.6614, 0.002973, 0.664, 0.0009209, 0.6667, 0.0, 0.6695, 0.0002461, 0.6722, 0.00165, 0.6747, 0.004157, 0.6768, 0.007671, 0.6785, 0.01206, 0.6797, 0.01715, 0.6804, 0.02274, 0.6805, 0.02863, 0.6802, 0.03459, 0.6794, 0.04039, 0.6782, 0.04579, 0.6767, 0.05061, 0.6748, 0.05465, 0.6727, 0.05775, 0.6705, 0.05981, 0.6682, 0.06073, 0.6659, 0.06048, 0.6636, 0.05908, 0.6614, 0.05657, 0.6595, 0.05306, 0.6577, 0.04867, 0.6563, 0.04358, 0.6553, 0.03798, 0.6547, 0.03209, 0.6546, 0.02614, 0.6549, 0.02034, 0.6558, 0.01493, 0.6572, 0.01012, 0.6591, 0.006078, 0.01762, 0.07746, 0.01762, 0.9225, 0.0, 0.9584, 0.0, 0.0, 0.5103, 0.5015, 0.8054, 0.4339, 0.812, 0.429, 0.514, 0.4971, 0.6098, 0.5065, 0.3796, 0.5025, 0.3854, 0.5, 0.625, 0.5, 0.9948, 1.0, 0.005161, 1.0, 0.01762, 0.9225, 0.9824, 0.9225, 0.3744, 0.5024, 0.1256, 0.5024, 0.1263, 0.5, 0.3737, 0.5, 0.005161, 0.0, 0.9948, 0.0, 0.9824, 0.07746, 0.01762, 0.07746, 1.0, 0.0, 1.0, 0.9584, 0.9824, 0.9225, 0.9824, 0.07746, 0.6224, 0.3187, 0.5145, 0.4928, 0.8115, 0.4258, 0.9828, 0.3017, 0.03104, 0.1364, 0.03104, 0.8636, 0.01762, 0.9225, 0.01762, 0.07746, 0.03104, 0.8636, 0.969, 0.8636, 0.9824, 0.9225, 0.01762, 0.9225, 0.969, 0.1364, 0.03104, 0.1364, 0.01762, 0.07746, 0.9824, 0.07746, 0.969, 0.8636, 0.969, 0.1364, 0.9824, 0.07746, 0.9824, 0.9225, 0.6283, 0.7461, 0.8717, 0.7461, 0.8734, 0.7479, 0.6266, 0.7479, 0.6266, 0.7479, 0.8734, 0.7479, 0.8746, 0.75, 0.6254, 0.75, 0.5153, 0.497, 0.814, 0.4289, 0.8054, 0.4339, 0.5103, 0.5015, 0.8717, 0.5111, 0.6283, 0.5111, 0.6266, 0.5086, 0.8734, 0.5086, 0.8734, 0.5086, 0.6266, 0.5086, 0.6209, 0.5066, 0.8746, 0.5055, 0.8747, 0.5028, 0.6253, 0.5023, 0.6263, 0.5, 0.8737, 0.5, 0.5039, 0.489, 0.7887, 0.4415, 0.7966, 0.4386, 0.5065, 0.5059, 0.004817, 0.5053, 0.004817, 0.7984, 5.981e-08, 0.8073, 0.0, 0.5091, 0.6186, 0.7504, 0.6186, 0.9996, 0.6152, 0.9996, 0.6152, 0.7504, 0.8746, 0.5055, 0.6209, 0.5066, 0.6257, 0.5023, 0.8747, 0.503, 1.0, 0.5091, 1.0, 0.8073, 0.9952, 0.7984, 0.9952, 0.5053, 0.5065, 0.5059, 0.7966, 0.4386, 0.7887, 0.4415, 0.5039, 0.489, 0.375, 0.7507, 0.6152, 0.7504, 0.6152, 0.9996, 0.375, 0.9993, 0.3793, 0.1541, 0.3803, 0.2442, 0.375, 0.2452, 0.375, 0.1545, 0.125, 0.5955, 0.125, 0.5048, 0.1256, 0.5034, 0.1256, 0.5947, 0.3793, 0.5959, 0.3777, 0.7493, 0.375, 0.7498, 0.375, 0.5955, 0.375, 0.5955, 0.375, 0.7498, 0.3743, 0.75, 0.3744, 0.5947, 0.5145, 0.4928, 0.009062, 0.6067, 0.00729, 0.61, 0.5143, 0.4953, 0.5143, 0.4953, 0.00729, 0.61, 0.006967, 0.6128, 0.514, 0.4971, 0.5145, 0.4928, 0.8115, 0.4258, 0.8127, 0.4278, 0.5146, 0.4952, 0.5146, 0.4952, 0.8127, 0.4278, 0.814, 0.4289, 0.5153, 0.497, 0.375, 0.9993, 0.6152, 0.9996, 0.6126, 1.0, 0.3757, 1.0, 0.3757, 0.0, 0.6126, 0.0, 0.6102, 0.0008103, 0.3777, 0.0007387, 0.6093, 0.2427, 0.3772, 0.2472, 0.3768, 0.2456, 0.6066, 0.2422, 0.6066, 0.2422, 0.3768, 0.2456, 0.3803, 0.2442, 0.6012, 0.241, 0.3777, 0.7493, 0.6102, 0.7492, 0.6128, 0.7498, 0.3757, 0.75, 0.3757, 0.75, 0.6128, 0.7498, 0.6152, 0.7504, 0.375, 0.7507, 0.3796, 0.5025, 0.6098, 0.5065, 0.6061, 0.5078, 0.3772, 0.5044, 0.3772, 0.5044, 0.6061, 0.5078, 0.6012, 0.509, 0.3803, 0.5058, 0.0006856, 0.6299, 0.9993, 0.6296, 0.999, 0.0, 0.001034, 0.0, 0.00729, 0.61, 0.5146, 0.4952, 0.5153, 0.497, 0.006967, 0.6128, 0.009062, 0.6067, 0.5145, 0.4928, 0.5146, 0.4952, 0.00729, 0.61, 0.8122, 0.4279, 0.5143, 0.4953, 0.514, 0.4971, 0.812, 0.429, 0.8115, 0.4258, 0.5145, 0.4928, 0.5143, 0.4953, 0.8122, 0.4279, 0.375, 0.5048, 0.375, 0.5955, 0.3744, 0.5947, 0.3744, 0.5035, 0.3803, 0.5058, 0.3793, 0.5959, 0.375, 0.5955, 0.375, 0.5048, 0.125, 0.7498, 0.125, 0.5955, 0.1256, 0.5947, 0.1257, 0.75, 0.3777, 0.0007387, 0.3793, 0.1541, 0.375, 0.1545, 0.375, 0.0001946, 0.6266, 0.7479, 0.6266, 0.5972, 0.6283, 0.5981, 0.6283, 0.7461, 1.0, 0.001735, 1.0, 0.5091, 0.9952, 0.5053, 0.9952, 0.006477, 0.004817, 0.006477, 0.004817, 0.5053, 0.0, 0.5091, 0.0, 0.001735, 0.01909, 0.6208, 0.5039, 0.489, 0.5065, 0.5059, 0.01268, 0.6205, 0.006967, 0.6128, 0.5153, 0.497, 0.5103, 0.5015, 0.007983, 0.6166, 0.009062, 0.3477, 0.009062, 0.6067, 0.5145, 0.4928, 0.6224, 0.3187, 0.007983, 0.6166, 0.5103, 0.5015, 0.514, 0.4971, 0.006967, 0.6128, 0.9828, 0.3017, 0.8115, 0.4258, 0.5145, 0.4928, 0.6224, 0.3187, 0.9886, 0.7904, 0.0114, 0.7904, 0.0114, 0.5027, 0.9886, 0.5027])
me_cube.materials.append(mat_bedmat)
me_cube.materials.append(mat_bedbottom)
me_cube.materials.append(mat_medcom)
me_cube.materials.append(mat_dispole)
me_cube.materials.append(mat_comdisplay)
me_cube.materials.append(mat_keypad)
me_cube.materials.append(mat_computerbase)
me_cube.materials.append(mat_bedbotlight)
me_cube.materials.append(mat_tablebottom)
me_cube.materials.append(mat_scanbase1)
me_cube.materials.append(mat_scanner)
me_cube.materials.append(mat_keypadrim)
me_cube.materials.append(mat_comsteel)
me_cube.use_remesh_preserve_volume = False
me_cube.use_remesh_preserve_attributes = False
me_cube.use_mirror_vertex_groups = False
me_cube.update()

# ---- curves / text
txt_text_001 = bpy.data.curves.new('Text.001', 'FONT')
txt_text_001.dimensions = '2D'
txt_text_001.body = 'Patient'
txt_text_001.materials.append(mat_patientmat)
txt_text_001.extrude = 0.03
txt_text_001.size = 0.61

# ---- objects
ob_cube = bpy.data.objects.new('Cube', me_cube)
ob_light = bpy.data.objects.new('Light', light_light)
ob_camera = bpy.data.objects.new('Camera', cam_camera)
ob_text = bpy.data.objects.new('Text', txt_text_001)

# ---- transforms, parenting, visibility, modifiers, constraints
ob_cube.location = (0.0, 0.0, 0.0)
ob_cube.lock_rotations_4d = False
ob_cube.empty_display_type = 'ARROWS'
ob_cube.lineart.crease_threshold = 0.0
ob_light.location = (4.076, 1.005, 5.904)
ob_light.rotation_euler = (0.6503, 0.05522, 1.866)
ob_light.lock_rotations_4d = False
ob_light.empty_display_type = 'ARROWS'
ob_light.color = (0.0, 0.0, 0.0, 0.0)
ob_light.lineart.crease_threshold = 0.0
ob_camera.location = (7.359, -6.926, 4.958)
ob_camera.rotation_euler = (1.109, 0.0, 0.8149)
ob_camera.lock_rotations_4d = False
ob_camera.empty_display_type = 'ARROWS'
ob_camera.color = (0.0, 0.0, 0.0, 0.0)
ob_camera.display_type = 'WIRE'
ob_camera.lineart.crease_threshold = 0.0
ob_text.location = (2.134, -0.6057, 1.461)
ob_text.rotation_euler = (1.571, -0.0, 1.571)
ob_text.scale = (0.7104, 0.7104, 0.7104)

# ---- collection membership
col_collection.objects.link(ob_cube)
col_collection.objects.link(ob_light)
col_collection.objects.link(ob_camera)
col_collection.objects.link(ob_text)

# ---- scene / render settings (as saved in the file)
scene.camera = ob_camera
scene.frame_start = 1; scene.frame_end = 250; scene.frame_set(1)
scene.render.engine = 'BLENDER_EEVEE_NEXT'
scene.cycles.sampling_pattern = 'TABULATED_SOBOL'
scene.cycles.use_light_tree = False
scene.view_settings.view_transform = 'Filmic'
bpy.context.view_layer.update()
